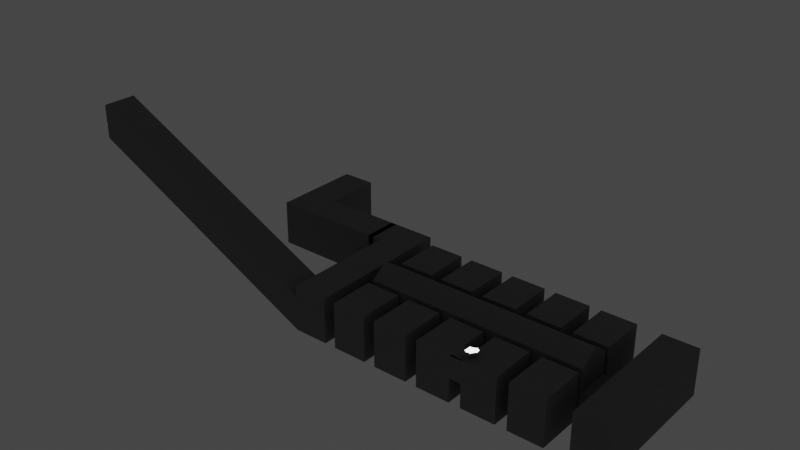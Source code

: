 # Source: prison.blend  (saved by Blender 3.6.11; exported with 4.5.12 LTS)
import bpy
from mathutils import Matrix  # noqa: F401  (used for matrix-valued properties, if any)

bpy.ops.wm.read_factory_settings(use_empty=True)
scene = bpy.context.scene
scene.name = 'Scene'

# ---- collections
col_collection = bpy.data.collections.new('Collection'); scene.collection.children.link(col_collection)
col_visual = bpy.data.collections.new('Visual'); col_collection.children.link(col_visual)
col_collider = bpy.data.collections.new('Collider'); col_collection.children.link(col_collider)
col_nodes = bpy.data.collections.new('Nodes'); scene.collection.children.link(col_nodes)

# ---- materials (node trees are filled in below, after node groups)
mat_material = bpy.data.materials.new('Material')
mat_material.use_backface_culling = True
mat_material.use_transparent_shadow = False
mat_material_002 = bpy.data.materials.new('Material.002')
mat_material_002.use_transparent_shadow = False
mat_material_001 = bpy.data.materials.new('Material.001')
mat_material_001.use_transparent_shadow = False

# ---- material node trees
mat_material.use_nodes = True; mat_material.node_tree.nodes.clear()
_N = mat_material.node_tree.nodes; _L = mat_material.node_tree.links
n0 = _N.new('ShaderNodeBsdfPrincipled'); n0.name = 'Principled BSDF'; n0.location = (10, 300)
n0.distribution = 'GGX'
n0.subsurface_method = 'RANDOM_WALK_SKIN'
n0.inputs[0].default_value = (0.1734, 0.1734, 0.1734, 1.0)
n0.inputs[2].default_value = 1.0
n0.inputs[3].default_value = 1.45
n0.inputs[27].default_value = (0.0, 0.0, 0.0, 1.0)
n0.inputs[28].default_value = 1.0
n1 = _N.new('ShaderNodeOutputMaterial'); n1.name = 'Material Output'; n1.location = (300, 300)
_L.new(n0.outputs[0], n1.inputs[0])
n1.is_active_output = True
mat_material_002.use_nodes = True; mat_material_002.node_tree.nodes.clear()
_N = mat_material_002.node_tree.nodes; _L = mat_material_002.node_tree.links
n0 = _N.new('ShaderNodeBsdfPrincipled'); n0.name = 'Principled BSDF'; n0.location = (10, 300)
n0.distribution = 'GGX'
n0.subsurface_method = 'RANDOM_WALK_SKIN'
n0.inputs[0].default_value = (0.0, 0.0, 0.0, 1.0)
n0.inputs[3].default_value = 1.45
n0.inputs[28].default_value = 3.0
n1 = _N.new('ShaderNodeOutputMaterial'); n1.name = 'Material Output'; n1.location = (300, 300)
_L.new(n0.outputs[0], n1.inputs[0])
n1.is_active_output = True
mat_material_001.use_nodes = True; mat_material_001.node_tree.nodes.clear()
_N = mat_material_001.node_tree.nodes; _L = mat_material_001.node_tree.links
n0 = _N.new('ShaderNodeBsdfPrincipled'); n0.name = 'Principled BSDF'; n0.location = (10, 300)
n0.distribution = 'GGX'
n0.subsurface_method = 'RANDOM_WALK_SKIN'
n0.inputs[0].default_value = (0.3506, 0.3506, 0.3506, 1.0)
n0.inputs[1].default_value = 1.0
n0.inputs[3].default_value = 1.45
n0.inputs[27].default_value = (0.0, 0.0, 0.0, 1.0)
n0.inputs[28].default_value = 1.0
n1 = _N.new('ShaderNodeOutputMaterial'); n1.name = 'Material Output'; n1.location = (300, 300)
_L.new(n0.outputs[0], n1.inputs[0])
n1.is_active_output = True

# ---- world
world_world = bpy.data.worlds.new('World'); scene.world = world_world
world_world.use_nodes = True; world_world.node_tree.nodes.clear()
_N = world_world.node_tree.nodes; _L = world_world.node_tree.links
n0 = _N.new('ShaderNodeOutputWorld'); n0.name = 'World Output'; n0.location = (300, 300)
n1 = _N.new('ShaderNodeBackground'); n1.name = 'Background'; n1.location = (10, 300)
n1.inputs[0].default_value = (0.05088, 0.05088, 0.05088, 1.0)
_L.new(n1.outputs[0], n0.inputs[0])
n0.is_active_output = True
world_world.color = (0.05088, 0.05088, 0.05088)
world_world.use_sun_shadow = False
world_world.sun_shadow_jitter_overblur = 0.0

# ---- lights
light_point = bpy.data.lights.new('Point', 'POINT')
light_point.transmission_factor = 0.0
light_point.shadow_maximum_resolution = 0.006
light_point.use_absolute_resolution = True

# ---- meshes
me_cube = bpy.data.meshes.new('Cube')
me_cube.from_pydata([(-1.0, -1.0, -1.0), (-1.0, -1.0, 3.0), (-5.96e-08, 3.0, -1.0), (-5.96e-08, 3.0, 1.0), (2.0, -1.0, -1.0), (2.0, -1.0, 3.0), (1.0, 3.0, -1.0), (1.0, 3.0, 1.0), (-1.0, 3.0, 3.0), (-1.0, 3.0, -1.0), (2.0, 3.0, -1.0), (2.0, 3.0, 3.0), (-5.96e-08, 3.5, -1.0), (-5.96e-08, 3.5, 1.0), (1.0, 3.5, -1.0), (1.0, 3.5, 1.0), (3.0, -1.0, -1.0), (3.0, -1.0, 3.0), (4.0, 3.0, -1.0), (4.0, 3.0, 1.0), (6.0, 0.5, -1.0), (6.0, 0.5, 1.0), (5.0, 3.0, -1.0), (5.0, 3.0, 1.0), (3.0, 3.0, 3.0), (3.0, 3.0, -1.0), (6.0, 1.5, -1.0), (6.0, 1.5, 1.0), (4.0, 3.5, -1.0), (4.0, 3.5, 1.0), (5.0, 3.5, -1.0), (5.0, 3.5, 1.0), (2.0, -1.0, 2.733), (2.0, -0.4287, 1.061), (2.0, -1.0, 1.071), (2.0, -0.8236, 3.0), (2.0, 0.5509, 3.0), (2.0, 0.6564, 2.741), (3.0, -1.0, 1.093), (3.0, -1.0, 2.811), (3.0, -0.8753, 3.0), (3.0, 0.5229, 3.0), (3.0, 0.6193, 2.764), (3.0, -0.4657, 1.084), (-5.0, -1.0, -1.0), (-5.0, -1.0, 3.0), (-4.0, 3.0, -1.0), (-4.0, 3.0, 1.0), (-2.0, -1.0, -1.0), (-2.0, -1.0, 3.0), (-3.0, 3.0, -1.0), (-3.0, 3.0, 1.0), (-5.0, 3.0, 3.0), (-5.0, 3.0, -1.0), (-2.0, 3.0, -1.0), (-2.0, 3.0, 3.0), (-4.0, 3.5, -1.0), (-4.0, 3.5, 1.0), (-3.0, 3.5, -1.0), (-3.0, 3.5, 1.0), (-9.0, -1.0, -1.0), (-9.0, -1.0, 3.0), (-8.0, 3.0, -1.0), (-8.0, 3.0, 1.0), (-6.0, -1.0, -1.0), (-6.0, -1.0, 3.0), (-7.0, 3.0, -1.0), (-7.0, 3.0, 1.0), (-9.0, 3.0, 3.0), (-9.0, 3.0, -1.0), (-6.0, 3.0, -1.0), (-6.0, 3.0, 3.0), (-8.0, 3.5, -1.0), (-8.0, 3.5, 1.0), (-7.0, 3.5, -1.0), (-7.0, 3.5, 1.0), (7.0, 0.5, -1.0), (7.0, 0.5, 1.0), (8.0, 3.0, -1.0), (8.0, 3.0, 1.0), (10.0, -1.0, -1.0), (10.0, -1.0, 3.0), (9.0, 3.0, -1.0), (9.0, 3.0, 1.0), (7.0, 1.5, 1.0), (7.0, 1.5, -1.0), (10.0, 3.0, -1.0), (10.0, 3.0, 3.0), (8.0, 3.5, -1.0), (8.0, 3.5, 1.0), (9.0, 3.5, -1.0), (9.0, 3.5, 1.0), (-2.0, 11.0, -1.0), (-2.0, 11.0, 3.0), (-3.0, 7.0, -1.0), (-3.0, 7.0, 1.0), (-5.0, 11.0, -1.0), (-5.0, 11.0, 3.0), (-4.0, 7.0, -1.0), (-4.0, 7.0, 1.0), (-2.0, 7.0, 3.0), (-2.0, 7.0, -1.0), (-5.0, 7.0, -1.0), (-5.0, 7.0, 3.0), (-3.0, 6.5, -1.0), (-3.0, 6.5, 1.0), (-4.0, 6.5, -1.0), (-4.0, 6.5, 1.0), (2.0, 11.0, -1.0), (2.0, 11.0, 3.0), (1.0, 7.0, -1.0), (1.0, 7.0, 1.0), (-1.0, 11.0, -1.0), (-1.0, 11.0, 3.0), (0.0, 7.0, -1.0), (0.0, 7.0, 1.0), (2.0, 7.0, 3.0), (2.0, 7.0, -1.0), (-1.0, 7.0, -1.0), (-1.0, 7.0, 3.0), (1.0, 6.5, -1.0), (1.0, 6.5, 1.0), (0.0, 6.5, -1.0), (0.0, 6.5, 1.0), (6.0, 11.0, -1.0), (6.0, 11.0, 3.0), (5.0, 7.0, -1.0), (5.0, 7.0, 1.0), (3.0, 11.0, -1.0), (3.0, 11.0, 3.0), (4.0, 7.0, -1.0), (4.0, 7.0, 1.0), (6.0, 7.0, 3.0), (6.0, 7.0, -1.0), (3.0, 7.0, -1.0), (3.0, 7.0, 3.0), (5.0, 6.5, -1.0), (5.0, 6.5, 1.0), (4.0, 6.5, -1.0), (4.0, 6.5, 1.0), (10.0, 11.0, -1.0), (10.0, 11.0, 3.0), (9.0, 7.0, -1.0), (9.0, 7.0, 1.0), (7.0, 11.0, -1.0), (7.0, 11.0, 3.0), (8.0, 7.0, -1.0), (8.0, 7.0, 1.0), (10.0, 7.0, 3.0), (10.0, 7.0, -1.0), (7.0, 7.0, -1.0), (7.0, 7.0, 3.0), (9.0, 6.5, -1.0), (9.0, 6.5, 1.0), (8.0, 6.5, -1.0), (8.0, 6.5, 1.0), (-6.0, 11.0, -1.0), (-6.0, 11.0, 3.0), (-7.0, 7.0, -1.0), (-7.0, 7.0, 1.0), (-9.0, 11.0, -1.0), (-9.0, 11.0, 3.0), (-8.0, 7.0, -1.0), (-8.0, 7.0, 1.0), (-6.0, 7.0, 3.0), (-6.0, 7.0, -1.0), (-9.0, 7.0, -1.0), (-9.0, 7.0, 3.0), (-7.0, 6.5, -1.0), (-7.0, 6.5, 1.0), (-8.0, 6.5, -1.0), (-8.0, 6.5, 1.0), (6.0, -1.0, -1.0), (6.0, -1.0, 3.0), (6.0, 3.0, 3.0), (6.0, 3.0, -1.0), (7.0, -1.0, -1.0), (7.0, 3.0, 3.0), (7.0, 3.0, -1.0), (7.0, -1.0, 3.0), (2.86, 0.5217, 2.601), (2.877, 0.5264, 2.61), (2.874, 0.5246, 2.607), (2.888, 0.513, 2.59), (3.079, 0.4828, 3.0), (3.106, 0.5093, 3.0), (3.429, 0.3055, 3.0), (2.618, 0.2569, 3.0), (2.474, 0.2681, 3.0), (3.006, 0.4115, 3.0), (3.499, -0.08997, 3.0), (3.134, -0.5953, 3.0), (3.368, -0.1915, 3.0), (3.0, -0.588, 3.0), (2.728, -0.6647, 3.0), (2.674, -0.6062, 3.0), (2.415, -0.4585, 3.0), (2.452, -0.3321, 3.0), (2.894, -0.5822, 3.0), (3.376, 0.3377, 3.542), (3.398, 0.3593, 3.542), (3.66, 0.1943, 3.542), (3.003, 0.1549, 3.542), (2.886, 0.164, 3.542), (3.317, 0.2801, 3.542), (3.716, -0.1259, 3.542), (3.421, -0.5349, 3.542), (3.61, -0.208, 3.542), (3.312, -0.529, 3.542), (3.092, -0.5911, 3.542), (3.048, -0.5438, 3.542), (2.839, -0.4242, 3.542), (2.868, -0.3218, 3.542), (3.227, -0.5244, 3.542)], [], [(0, 9, 8, 1), (37, 36, 11, 10, 4, 34, 33), (5, 35, 32), (34, 4, 0, 1, 5, 32), (9, 0, 4, 10), (39, 17, 5, 32), (2, 3, 8, 9), (3, 7, 11, 8), (7, 6, 10, 11), (6, 7, 15, 14), (7, 3, 13, 15), (3, 2, 12, 13), (14, 12, 2, 6), (43, 38, 16, 25, 24, 41, 42), (17, 39, 40), (26, 20, 76, 85), (173, 172, 16, 38, 39, 17), (25, 16, 172, 175), (35, 5, 17, 40), (18, 19, 24, 25), (19, 23, 174, 24), (23, 22, 175, 174), (22, 23, 31, 30), (23, 19, 29, 31), (19, 18, 28, 29), (30, 28, 18, 22), (35, 40, 39, 32), (37, 42, 41, 36), (181, 42, 37, 180, 182), (37, 33, 43, 42, 181, 183, 180), (34, 38, 43, 33), (38, 34, 32, 39), (198, 193, 17, 5, 1, 8, 11, 36, 41, 184, 189, 187, 188, 197, 196, 195, 194), (41, 24, 174, 173, 17, 193, 191, 192, 190, 186, 185, 184), (53, 52, 45, 44), (55, 49, 45, 52), (54, 48, 49, 55), (45, 49, 48, 44), (53, 44, 48, 54), (46, 47, 52, 53), (47, 51, 55, 52), (51, 50, 54, 55), (50, 51, 59, 58), (51, 47, 57, 59), (47, 46, 56, 57), (58, 56, 46, 50), (69, 68, 61, 60), (71, 65, 61, 68), (70, 64, 65, 71), (61, 65, 64, 60), (69, 60, 64, 70), (62, 63, 68, 69), (63, 67, 71, 68), (67, 66, 70, 71), (66, 67, 75, 74), (67, 63, 73, 75), (63, 62, 72, 73), (74, 72, 62, 66), (26, 85, 84, 27), (87, 81, 179, 177), (86, 80, 81, 87), (179, 81, 80, 176), (178, 176, 80, 86), (78, 79, 177, 178), (79, 83, 87, 177), (83, 82, 86, 87), (82, 83, 91, 90), (83, 79, 89, 91), (79, 78, 88, 89), (90, 88, 78, 82), (101, 100, 93, 92), (103, 97, 93, 100), (102, 96, 97, 103), (93, 97, 96, 92), (101, 92, 96, 102), (94, 95, 100, 101), (95, 99, 103, 100), (99, 98, 102, 103), (98, 99, 107, 106), (99, 95, 105, 107), (95, 94, 104, 105), (106, 104, 94, 98), (117, 116, 109, 108), (119, 113, 109, 116), (118, 112, 113, 119), (109, 113, 112, 108), (117, 108, 112, 118), (110, 111, 116, 117), (111, 115, 119, 116), (115, 114, 118, 119), (114, 115, 123, 122), (115, 111, 121, 123), (111, 110, 120, 121), (122, 120, 110, 114), (133, 132, 125, 124), (135, 129, 125, 132), (134, 128, 129, 135), (125, 129, 128, 124), (133, 124, 128, 134), (126, 127, 132, 133), (127, 131, 135, 132), (131, 130, 134, 135), (130, 131, 139, 138), (131, 127, 137, 139), (127, 126, 136, 137), (138, 136, 126, 130), (149, 148, 141, 140), (151, 145, 141, 148), (150, 144, 145, 151), (141, 145, 144, 140), (149, 140, 144, 150), (142, 143, 148, 149), (143, 147, 151, 148), (147, 146, 150, 151), (146, 147, 155, 154), (147, 143, 153, 155), (143, 142, 152, 153), (154, 152, 142, 146), (165, 164, 157, 156), (167, 161, 157, 164), (160, 161, 167, 166), (157, 161, 160, 156), (158, 159, 164, 165), (159, 163, 167, 164), (163, 162, 166, 167), (162, 163, 171, 170), (163, 159, 169, 171), (159, 158, 168, 169), (170, 168, 158, 162), (156, 160, 166, 165), (21, 20, 172, 173), (26, 27, 174, 175), (27, 21, 173, 174), (84, 85, 178, 177), (77, 84, 177, 179), (76, 77, 179, 176), (27, 84, 77, 21), (21, 77, 76, 20), (192, 191, 206, 207), (191, 193, 208, 206), (185, 186, 201, 200), (195, 196, 211, 210), (190, 192, 207, 205), (184, 185, 200, 199), (193, 198, 213, 208), (186, 190, 205, 201), (189, 184, 199, 204), (196, 197, 212, 211), (197, 188, 203, 212), (194, 195, 210, 209), (188, 187, 202, 203), (198, 194, 209, 213), (187, 189, 204, 202), (207, 206, 208, 213, 209, 210, 211, 212, 203, 202, 204, 199, 200, 201, 205)])
me_cube.polygons.foreach_set('material_index', [0, 0, 0, 0, 0, 0, 0, 0, 0, 0, 0, 0, 0, 0, 0, 0, 0, 0, 0, 0, 0, 0, 0, 0, 0, 0, 0, 0, 0, 0, 0, 0, 0, 0, 0, 0, 0, 0, 0, 0, 0, 0, 0, 0, 0, 0, 0, 0, 0, 0, 0, 0, 0, 0, 0, 0, 0, 0, 0, 0, 0, 0, 0, 0, 0, 0, 0, 0, 0, 0, 0, 0, 0, 0, 0, 0, 0, 0, 0, 0, 0, 0, 0, 0, 0, 0, 0, 0, 0, 0, 0, 0, 0, 0, 0, 0, 0, 0, 0, 0, 0, 0, 0, 0, 0, 0, 0, 0, 0, 0, 0, 0, 0, 0, 0, 0, 0, 0, 0, 0, 0, 0, 0, 0, 0, 0, 0, 0, 0, 0, 0, 0, 0, 0, 0, 0, 0, 0, 0, 0, 0, 0, 0, 0, 0, 0, 0, 0, 0, 0, 0, 0, 0, 1])
_uv = me_cube.uv_layers.new(name='UVMap')
_uv.uv.foreach_set('vector', [-0.9768, 0.05865, 0.02315, 0.05865, 0.02315, 1.059, -0.9768, 1.059, -0.5628, 0.994, -0.5891, 1.059, 0.02315, 1.059, 0.02315, 0.05865, -0.9768, 0.05865, -0.9768, 0.5765, -0.834, 0.574, -0.9768, 1.059, -0.9327, 1.059, -0.9768, 0.992, 0.9859, 0.5765, 0.9859, 0.05865, 0.2359, 0.05865, 0.2359, 1.059, 0.9859, 1.059, 0.9859, 0.992, 0.02956, -0.1575, 0.02956, -1.444, 0.9942, -1.444, 0.9942, -0.1575, 1.236, 1.012, 1.236, 1.059, 0.9859, 1.059, 0.9859, 0.992, 0.4859, 0.05865, 0.4859, 0.5586, 0.2359, 1.059, 0.2359, 0.05865, 0.4859, 0.5586, 0.7359, 0.5586, 0.9859, 1.059, 0.2359, 1.059, 0.7359, 0.5586, 0.7359, 0.05865, 0.9859, 0.05865, 0.9859, 1.059, 0.02315, 0.05865, 0.02315, 0.5586, 0.1482, 0.5586, 0.1482, 0.05865, 0.7359, 0.02315, 0.4859, 0.02315, 0.4859, 0.1482, 0.7359, 0.1482, 0.02315, 0.5586, 0.02315, 0.05865, 0.1482, 0.05865, 0.1482, 0.5586, 0.7359, 0.1482, 0.4859, 0.1482, 0.4859, 0.02315, 0.7359, 0.02315, -0.8433, 0.5795, -0.9768, 0.5819, -0.9768, 0.05865, 0.02315, 0.05865, 0.02315, 1.059, -0.5961, 1.059, -0.572, 0.9996, -0.9768, 1.059, -0.9768, 1.012, -0.9457, 1.059, -0.2268, 0.3086, -0.7268, 0.3086, -0.7268, 0.3086, -0.2268, 0.3086, 1.986, 1.059, 1.986, 0.05865, 1.236, 0.05865, 1.236, 0.5819, 1.236, 1.012, 1.236, 1.059, 1.316, -0.1575, 1.316, -1.444, 2.28, -1.444, 2.28, -0.1575, 0.9859, -0.9327, 0.9859, -0.9768, 1.236, -0.9768, 1.236, -0.9457, 1.486, 0.05865, 1.486, 0.5586, 1.236, 1.059, 1.236, 0.05865, 1.486, 0.5586, 1.736, 0.5586, 1.986, 1.059, 1.236, 1.059, 1.736, 0.5586, 1.736, 0.05865, 1.986, 0.05865, 1.986, 1.059, 0.02315, 0.05865, 0.02315, 0.5586, 0.1482, 0.5586, 0.1482, 0.05865, 1.736, 0.02315, 1.486, 0.02315, 1.486, 0.1482, 1.736, 0.1482, 0.02315, 0.5586, 0.02315, 0.05865, 0.1482, 0.05865, 0.1482, 0.5586, 1.736, 0.1482, 1.486, 0.1482, 1.486, 0.02315, 1.736, 0.02315, 0.9859, 1.059, 1.236, 1.059, 1.236, 1.012, 0.9859, 0.992, 0.9859, 0.994, 1.236, 0.9996, 1.236, 1.059, 0.9859, 1.059, 1.205, 0.9612, 1.236, 0.9996, 0.9859, 0.994, 1.201, 0.959, 1.204, 0.9604, 0.9859, 0.994, 0.9859, 0.574, 1.236, 0.5795, 1.236, 0.9996, 1.205, 0.9612, 1.208, 0.9562, 1.201, 0.959, 0.9859, -0.9768, 1.236, -0.9768, 1.236, -0.8433, 0.9859, -0.834, 1.236, 0.5819, 0.9859, 0.5765, 0.9859, 0.992, 1.236, 1.012, 1.21, -0.8724, 1.236, -0.8738, 1.236, -0.9768, 0.9859, -0.9768, 0.2359, -0.9768, 0.2359, 0.02315, 0.9859, 0.02315, 0.9859, -0.5891, 1.236, -0.5961, 1.256, -0.6062, 1.237, -0.624, 1.14, -0.6626, 1.104, -0.6598, 1.099, -0.8099, 1.09, -0.8415, 1.155, -0.8784, 1.168, -0.893, 1.236, -0.5961, 1.236, 0.02315, 1.986, 0.02315, 1.986, -0.9768, 1.236, -0.9768, 1.236, -0.8738, 1.27, -0.8757, 1.328, -0.7747, 1.361, -0.7493, 1.343, -0.6505, 1.263, -0.5995, 1.256, -0.6062, 0.02315, 0.05865, 0.02315, 1.059, -0.9768, 1.059, -0.9768, 0.05865, -0.01406, 0.02315, -0.01406, -0.9768, -0.7641, -0.9768, -0.7641, 0.02315, 0.02315, 0.05865, -0.9768, 0.05865, -0.9768, 1.059, 0.02315, 1.059, -0.7641, 1.059, -0.01406, 1.059, -0.01406, 0.05865, -0.7641, 0.05865, -1.257, -0.1575, -1.257, -1.444, -0.292, -1.444, -0.292, -0.1575, -0.5141, 0.05865, -0.5141, 0.5586, -0.7641, 1.059, -0.7641, 0.05865, -0.5141, 0.5586, -0.2641, 0.5586, -0.01406, 1.059, -0.7641, 1.059, -0.2641, 0.5586, -0.2641, 0.05865, -0.01406, 0.05865, -0.01406, 1.059, 0.02315, 0.05865, 0.02315, 0.5586, 0.1482, 0.5586, 0.1482, 0.05865, -0.2641, 0.02315, -0.5141, 0.02315, -0.5141, 0.1482, -0.2641, 0.1482, 0.02315, 0.5586, 0.02315, 0.05865, 0.1482, 0.05865, 0.1482, 0.5586, -0.2641, 0.1482, -0.5141, 0.1482, -0.5141, 0.02315, -0.2641, 0.02315, 0.02315, 0.05865, 0.02315, 1.059, -0.9768, 1.059, -0.9768, 0.05865, -1.014, 0.02315, -1.014, -0.9768, -1.764, -0.9768, -1.764, 0.02315, 0.02315, 0.05865, -0.9768, 0.05865, -0.9768, 1.059, 0.02315, 1.059, -1.764, 1.059, -1.014, 1.059, -1.014, 0.05865, -1.764, 0.05865, -2.543, -0.1575, -2.543, -1.444, -1.578, -1.444, -1.578, -0.1575, -1.514, 0.05865, -1.514, 0.5586, -1.764, 1.059, -1.764, 0.05865, -1.514, 0.5586, -1.264, 0.5586, -1.014, 1.059, -1.764, 1.059, -1.264, 0.5586, -1.264, 0.05865, -1.014, 0.05865, -1.014, 1.059, 0.02315, 0.05865, 0.02315, 0.5586, 0.1482, 0.5586, 0.1482, 0.05865, -1.264, 0.02315, -1.514, 0.02315, -1.514, 0.1482, -1.264, 0.1482, 0.02315, 0.5586, 0.02315, 0.05865, 0.1482, 0.05865, 0.1482, 0.5586, -1.264, 0.1482, -1.514, 0.1482, -1.514, 0.02315, -1.264, 0.02315, -0.2268, 0.3086, -0.2268, 0.3086, -0.2268, 0.8086, -0.2268, 0.8086, 2.986, 0.02315, 2.986, -0.9768, 2.236, -0.9768, 2.236, 0.02315, 0.02315, 0.05865, -0.9768, 0.05865, -0.9768, 1.059, 0.02315, 1.059, 2.236, 1.059, 2.986, 1.059, 2.986, 0.05865, 2.236, 0.05865, 2.602, -0.1575, 2.602, -1.444, 3.567, -1.444, 3.567, -0.1575, 2.486, 0.05865, 2.486, 0.5586, 2.236, 1.059, 2.236, 0.05865, 2.486, 0.5586, 2.736, 0.5586, 2.986, 1.059, 2.236, 1.059, 2.736, 0.5586, 2.736, 0.05865, 2.986, 0.05865, 2.986, 1.059, 0.02315, 0.05865, 0.02315, 0.5586, 0.1482, 0.5586, 0.1482, 0.05865, 2.736, 0.02315, 2.486, 0.02315, 2.486, 0.1482, 2.736, 0.1482, 0.02315, 0.5586, 0.02315, 0.05865, 0.1482, 0.05865, 0.1482, 0.5586, 2.736, 0.1482, 2.486, 0.1482, 2.486, 0.02315, 2.736, 0.02315, 1.023, 0.05865, 1.023, 1.059, 2.023, 1.059, 2.023, 0.05865, -0.7641, 1.023, -0.7641, 2.023, -0.01406, 2.023, -0.01406, 1.023, 1.023, 0.05865, 2.023, 0.05865, 2.023, 1.059, 1.023, 1.059, -0.01406, 1.059, -0.7641, 1.059, -0.7641, 0.05865, -0.01406, 0.05865, -0.292, 1.129, -0.292, 2.415, -1.257, 2.415, -1.257, 1.129, -0.2641, 0.05865, -0.2641, 0.5586, -0.01406, 1.059, -0.01406, 0.05865, -0.2641, 0.5586, -0.5141, 0.5586, -0.7641, 1.059, -0.01406, 1.059, -0.5141, 0.5586, -0.5141, 0.05865, -0.7641, 0.05865, -0.7641, 1.059, 1.023, 0.05865, 1.023, 0.5586, 0.8982, 0.5586, 0.8982, 0.05865, -0.5141, 1.023, -0.2641, 1.023, -0.2641, 0.8982, -0.5141, 0.8982, 1.023, 0.5586, 1.023, 0.05865, 0.8982, 0.05865, 0.8982, 0.5586, -0.5141, 0.8982, -0.2641, 0.8982, -0.2641, 1.023, -0.5141, 1.023, 1.023, 0.05865, 1.023, 1.059, 2.023, 1.059, 2.023, 0.05865, 0.2359, 1.023, 0.2359, 2.023, 0.9859, 2.023, 0.9859, 1.023, 1.023, 0.05865, 2.023, 0.05865, 2.023, 1.059, 1.023, 1.059, 0.9859, 1.059, 0.2359, 1.059, 0.2359, 0.05865, 0.9859, 0.05865, 0.9942, 1.129, 0.9942, 2.415, 0.02956, 2.415, 0.02956, 1.129, 0.7359, 0.05865, 0.7359, 0.5586, 0.9859, 1.059, 0.9859, 0.05865, 0.7359, 0.5586, 0.4859, 0.5586, 0.2359, 1.059, 0.9859, 1.059, 0.4859, 0.5586, 0.4859, 0.05865, 0.2359, 0.05865, 0.2359, 1.059, 1.023, 0.05865, 1.023, 0.5586, 0.8982, 0.5586, 0.8982, 0.05865, 0.4859, 1.023, 0.7359, 1.023, 0.7359, 0.8982, 0.4859, 0.8982, 1.023, 0.5586, 1.023, 0.05865, 0.8982, 0.05865, 0.8982, 0.5586, 0.4859, 0.8982, 0.7359, 0.8982, 0.7359, 1.023, 0.4859, 1.023, 1.023, 0.05865, 1.023, 1.059, 2.023, 1.059, 2.023, 0.05865, 1.236, 1.023, 1.236, 2.023, 1.986, 2.023, 1.986, 1.023, 1.023, 0.05865, 2.023, 0.05865, 2.023, 1.059, 1.023, 1.059, 1.986, 1.059, 1.236, 1.059, 1.236, 0.05865, 1.986, 0.05865, 2.28, 1.129, 2.28, 2.415, 1.316, 2.415, 1.316, 1.129, 1.736, 0.05865, 1.736, 0.5586, 1.986, 1.059, 1.986, 0.05865, 1.736, 0.5586, 1.486, 0.5586, 1.236, 1.059, 1.986, 1.059, 1.486, 0.5586, 1.486, 0.05865, 1.236, 0.05865, 1.236, 1.059, 1.023, 0.05865, 1.023, 0.5586, 0.8982, 0.5586, 0.8982, 0.05865, 1.486, 1.023, 1.736, 1.023, 1.736, 0.8982, 1.486, 0.8982, 1.023, 0.5586, 1.023, 0.05865, 0.8982, 0.05865, 0.8982, 0.5586, 1.486, 0.8982, 1.736, 0.8982, 1.736, 1.023, 1.486, 1.023, 1.023, 0.05865, 1.023, 1.059, 2.023, 1.059, 2.023, 0.05865, 2.236, 1.023, 2.236, 2.023, 2.986, 2.023, 2.986, 1.023, 1.023, 0.05865, 2.023, 0.05865, 2.023, 1.059, 1.023, 1.059, 2.986, 1.059, 2.236, 1.059, 2.236, 0.05865, 2.986, 0.05865, 3.567, 1.129, 3.567, 2.415, 2.602, 2.415, 2.602, 1.129, 2.736, 0.05865, 2.736, 0.5586, 2.986, 1.059, 2.986, 0.05865, 2.736, 0.5586, 2.486, 0.5586, 2.236, 1.059, 2.986, 1.059, 2.486, 0.5586, 2.486, 0.05865, 2.236, 0.05865, 2.236, 1.059, 1.023, 0.05865, 1.023, 0.5586, 0.8982, 0.5586, 0.8982, 0.05865, 2.486, 1.023, 2.736, 1.023, 2.736, 0.8982, 2.486, 0.8982, 1.023, 0.5586, 1.023, 0.05865, 0.8982, 0.05865, 0.8982, 0.5586, 2.486, 0.8982, 2.736, 0.8982, 2.736, 1.023, 2.486, 1.023, 1.023, 0.05865, 1.023, 1.059, 2.023, 1.059, 2.023, 0.05865, -1.764, 1.023, -1.764, 2.023, -1.014, 2.023, -1.014, 1.023, 2.023, 0.05865, 2.023, 1.059, 1.023, 1.059, 1.023, 0.05865, -1.014, 1.059, -1.764, 1.059, -2.543, 2.415, -1.014, 0.05865, -1.264, 0.05865, -1.264, 0.5586, -1.014, 1.059, -1.014, 0.05865, -1.264, 0.5586, -1.514, 0.5586, -1.764, 1.059, -1.014, 1.059, -1.514, 0.5586, -1.514, 0.05865, -1.764, 0.05865, -1.764, 1.059, 1.023, 0.05865, 1.023, 0.5586, 0.8982, 0.5586, 0.8982, 0.05865, -1.514, 1.023, -1.264, 1.023, -1.264, 0.8982, -1.514, 0.8982, 1.023, 0.5586, 1.023, 0.05865, 0.8982, 0.05865, 0.8982, 0.5586, -1.514, 0.8982, -1.264, 0.8982, -1.264, 1.023, -1.514, 1.023, -1.014, 0.05865, -2.543, 2.415, -2.543, 1.129, -1.578, 1.129, -0.7268, 0.8086, -0.7268, 0.3086, -0.9768, 0.05865, -0.9768, 1.059, -0.2268, 0.3086, -0.2268, 0.8086, 0.02315, 1.059, 0.02315, 0.05865, -0.2268, 0.8086, -0.7268, 0.8086, -0.9768, 1.059, 0.02315, 1.059, -0.2268, 0.8086, -0.2268, 0.3086, 0.02315, 0.05865, 0.02315, 1.059, -0.7268, 0.8086, -0.2268, 0.8086, 0.02315, 1.059, -0.9768, 1.059, -0.7268, 0.3086, -0.7268, 0.8086, -0.9768, 1.059, -0.9768, 0.05865, -0.2268, 0.8086, -0.2268, 0.8086, -0.7268, 0.8086, -0.7268, 0.8086, -0.7268, 0.8086, -0.7268, 0.8086, -0.7268, 0.3086, -0.7268, 0.3086, 1.328, -0.7747, 1.27, -0.8757, 1.27, -0.8757, 1.328, -0.7747, 1.27, -0.8757, 1.236, -0.8738, 1.236, -0.8738, 1.27, -0.8757, 1.263, -0.5995, 1.343, -0.6505, 1.343, -0.6505, 1.263, -0.5995, 1.155, -0.8784, 1.09, -0.8415, 1.09, -0.8415, 1.155, -0.8784, 1.361, -0.7493, 1.328, -0.7747, 1.328, -0.7747, 1.361, -0.7493, 1.256, -0.6062, 1.263, -0.5995, 1.263, -0.5995, 1.256, -0.6062, 1.236, -0.8738, 1.21, -0.8724, 1.21, -0.8724, 1.236, -0.8738, 1.343, -0.6505, 1.361, -0.7493, 1.361, -0.7493, 1.343, -0.6505, 1.237, -0.624, 1.256, -0.6062, 1.256, -0.6062, 1.237, -0.624, 1.09, -0.8415, 1.099, -0.8099, 1.099, -0.8099, 1.09, -0.8415, 1.099, -0.8099, 1.104, -0.6598, 1.104, -0.6598, 1.099, -0.8099, 1.168, -0.893, 1.155, -0.8784, 1.155, -0.8784, 1.168, -0.893, 1.104, -0.6598, 1.14, -0.6626, 1.14, -0.6626, 1.104, -0.6598, 1.21, -0.8724, 1.168, -0.893, 1.168, -0.893, 1.21, -0.8724, 1.14, -0.6626, 1.237, -0.624, 1.237, -0.624, 1.14, -0.6626, 1.328, -0.7747, 1.27, -0.8757, 1.236, -0.8738, 1.21, -0.8724, 1.168, -0.893, 1.155, -0.8784, 1.09, -0.8415, 1.099, -0.8099, 1.104, -0.6598, 1.14, -0.6626, 1.237, -0.624, 1.256, -0.6062, 1.263, -0.5995, 1.343, -0.6505, 1.361, -0.7493])
me_cube.materials.append(mat_material)
me_cube.materials.append(mat_material_002)
me_cube.update()
me_plane_001 = bpy.data.meshes.new('Plane.001')
me_plane_001.from_pydata([(-8.0, 4.5, 0.0), (11.0, 4.5, 0.0), (-8.0, 7.5, 0.0), (11.0, 7.5, 0.0), (-7.0, 4.5, 0.0), (-6.0, 4.5, 0.0), (-3.0, 4.5, 0.0), (-2.0, 4.5, 0.0), (1.0, 4.5, 0.0), (2.0, 4.5, 0.0), (5.0, 4.5, 0.0), (6.0, 4.5, 0.0), (9.0, 4.5, 0.0), (10.0, 4.5, 0.0), (10.0, 7.5, 0.0), (9.0, 7.5, 0.0), (6.0, 7.5, 0.0), (5.0, 7.5, 0.0), (2.0, 7.5, 0.0), (1.0, 7.5, 0.0), (-2.0, 7.5, 0.0), (-3.0, 7.5, 0.0), (-6.0, 7.5, 0.0), (-7.0, 7.5, 0.0), (-8.0, 4.5, 2.75), (11.0, 4.5, 2.0), (11.0, 7.5, 2.0), (-7.0, 4.5, 2.0), (-6.0, 4.5, 2.0), (-3.0, 4.5, 2.0), (-2.0, 4.5, 2.0), (1.0, 4.5, 2.0), (2.0, 4.5, 2.0), (5.0, 4.5, 2.0), (6.0, 4.5, 2.0), (9.0, 4.5, 2.0), (10.0, 4.5, 2.0), (10.0, 7.5, 2.0), (9.0, 7.5, 2.0), (6.0, 7.5, 2.0), (5.0, 7.5, 2.0), (2.0, 7.5, 2.0), (1.0, 7.5, 2.0), (-2.0, 7.5, 2.0), (-3.0, 7.5, 2.0), (-6.0, 7.5, 2.0), (-7.0, 7.5, 2.0), (-8.0, 4.5, 4.0), (11.0, 4.5, 4.0), (-7.0, 4.5, 4.0), (-6.0, 4.5, 4.0), (-3.0, 4.5, 4.0), (-2.0, 4.5, 4.0), (1.0, 4.5, 4.0), (2.0, 4.5, 4.0), (5.0, 4.5, 4.0), (6.0, 4.5, 4.0), (9.0, 4.5, 4.0), (10.0, 4.5, 4.0), (-8.0, 7.5, 4.0), (11.0, 7.5, 4.0), (10.0, 7.5, 4.0), (9.0, 7.5, 4.0), (6.0, 7.5, 4.0), (5.0, 7.5, 4.0), (2.0, 7.5, 4.0), (1.0, 7.5, 4.0), (-2.0, 7.5, 4.0), (-3.0, 7.5, 4.0), (-6.0, 7.5, 4.0), (-7.0, 7.5, 4.0), (-8.0, 6.0, 5.0), (11.0, 6.0, 5.0), (10.0, 6.0, 5.0), (9.0, 6.0, 5.0), (6.0, 6.0, 5.0), (5.0, 6.0, 5.0), (2.0, 6.0, 5.0), (1.0, 6.0, 5.0), (-2.0, 6.0, 5.0), (-3.0, 6.0, 5.0), (-6.0, 6.0, 5.0), (-7.0, 6.0, 5.0), (-7.75, 4.5, 2.75), (-7.75, 7.5, 2.75), (-7.75, 4.5, 2.5), (-7.75, 7.5, 2.5), (-8.25, 4.5, 2.5), (-8.25, 7.5, 2.5), (12.0, 4.5, 0.0), (12.0, 7.5, 0.0), (12.0, 4.5, 2.0), (12.0, 7.5, 2.0), (-9.0, 4.5, 0.0), (-9.0, 7.5, 0.0), (12.0, 7.0, 0.0), (12.0, 7.0, 2.0), (12.0, 5.0, 0.0), (12.0, 5.0, 2.0), (-8.0, 7.5, 2.75), (-9.0, 4.5, 2.5), (-9.0, 7.5, 2.5), (-8.25, 4.5, 2.5), (-8.25, 7.5, 2.5), (13.0, 7.0, 0.0), (13.0, 7.0, 2.0), (13.0, 5.0, 0.0), (13.0, 5.0, 2.0), (16.0, 7.0, 0.0), (16.0, 7.0, 2.0), (16.0, 5.0, 0.0), (16.0, 5.0, 2.0), (13.0, 12.0, 0.0), (13.0, 12.0, 2.0), (16.0, 12.0, 0.0), (16.0, 12.0, 2.0), (13.0, 0.0, 0.0), (13.0, 0.0, 2.0), (16.0, 0.0, 0.0), (16.0, 0.0, 2.0), (13.0, 5.0, 4.0), (13.0, 7.0, 4.0), (16.0, 5.0, 4.0), (16.0, 7.0, 4.0), (16.0, 12.0, 4.0), (13.0, 12.0, 4.0), (13.0, 0.0, 4.0), (16.0, 0.0, 4.0), (-12.0, 4.5, 0.0), (-12.0, 7.5, 0.0), (-12.0, 4.5, 2.0), (-12.0, 7.5, 2.0), (-9.0, 4.5, 4.0), (-9.0, 7.5, 4.0), (-12.0, 4.5, 4.0), (-12.0, 7.5, 4.0), (-9.0, 13.0, 2.0), (-9.0, 13.0, 0.0), (-12.0, 13.0, 2.0), (-12.0, 13.0, 0.0), (-9.0, 13.0, 4.0), (-12.0, 13.0, 4.0), (-9.0, 0.0, 0.0), (-9.0, 0.0, 2.0), (-12.0, 0.0, 0.0), (-12.0, 0.0, 3.0), (-12.0, 0.0, 4.0), (-9.0, 0.0, 4.0), (-9.0, 10.0, 2.0), (-9.0, 10.0, 0.0), (-12.0, 10.0, 2.0), (-12.0, 10.0, 4.0), (-9.0, 10.0, 4.0), (-12.0, 10.0, 0.0), (-20.0, 13.0, 2.0), (-20.0, 13.0, 0.0), (-20.0, 13.0, 4.0), (-20.0, 10.0, 2.0), (-20.0, 10.0, 4.0), (-20.0, 10.0, 0.0), (-23.0, 13.0, 2.0), (-23.0, 13.0, 0.0), (-23.0, 13.0, 4.0), (-23.0, 10.0, 2.0), (-23.0, 10.0, 4.0), (-23.0, 10.0, 0.0), (-20.0, 18.0, 2.0), (-20.0, 18.0, 0.0), (-20.0, 18.0, 4.0), (-23.0, 18.0, 2.0), (-23.0, 18.0, 0.0), (-23.0, 18.0, 4.0), (-13.25, 10.0, 2.0), (-13.25, 10.0, 4.0), (-13.25, 13.0, 2.0), (-13.25, 13.0, 4.0), (-12.75, 10.0, 2.0), (-12.75, 10.0, 4.0), (-12.75, 13.0, 2.0), (-12.75, 13.0, 4.0), (-9.0, 3.0, 4.0), (-12.0, 3.0, 4.0), (-9.0, 3.0, 0.0), (-9.0, 3.0, 2.0), (-12.0, 3.0, 3.0), (-12.0, 3.0, 0.0), (-34.0, 2.384e-07, 10.5), (-34.0, 2.384e-07, 13.5), (-34.0, 3.0, 10.5), (-34.0, 3.0, 13.5)], [], [(13, 1, 3, 14), (0, 4, 23, 2), (4, 5, 22, 23), (5, 6, 21, 22), (6, 7, 20, 21), (7, 8, 19, 20), (8, 9, 18, 19), (9, 10, 17, 18), (10, 11, 16, 17), (11, 12, 15, 16), (12, 13, 14, 15), (22, 21, 44, 45), (12, 11, 34, 35), (16, 15, 38, 39), (6, 5, 28, 29), (20, 19, 42, 43), (2, 23, 46, 99), (10, 9, 32, 33), (14, 3, 26, 37), (4, 0, 24, 27), (18, 17, 40, 41), (1, 13, 36, 25), (8, 7, 30, 31), (29, 51, 52, 30), (33, 32, 54, 55), (35, 57, 58, 36), (27, 24, 47, 49), (27, 49, 50, 28), (35, 34, 56, 57), (29, 28, 50, 51), (33, 55, 56, 34), (25, 36, 58, 48), (31, 53, 54, 32), (31, 30, 52, 53), (39, 63, 64, 40), (43, 42, 66, 67), (45, 69, 70, 46), (37, 26, 60, 61), (37, 61, 62, 38), (45, 44, 68, 69), (99, 46, 70, 59), (39, 38, 62, 63), (43, 67, 68, 44), (41, 65, 66, 42), (41, 40, 64, 65), (63, 62, 74, 75), (63, 75, 76, 64), (69, 81, 82, 70), (65, 64, 76, 77), (61, 73, 74, 62), (59, 70, 82, 71), (67, 79, 80, 68), (67, 66, 78, 79), (61, 60, 72, 73), (65, 77, 78, 66), (69, 68, 80, 81), (58, 73, 72, 48), (57, 74, 73, 58), (56, 75, 74, 57), (55, 76, 75, 56), (54, 77, 76, 55), (53, 78, 77, 54), (52, 79, 78, 53), (51, 80, 79, 52), (50, 81, 80, 51), (49, 82, 81, 50), (47, 71, 82, 49), (24, 99, 59, 71, 47), (48, 72, 60, 26, 25), (99, 24, 83, 84), (84, 83, 85, 86), (86, 85, 87, 88), (1, 25, 91, 89), (25, 98, 91), (26, 3, 90, 92), (3, 95, 90), (0, 2, 94, 93), (90, 95, 96, 92), (95, 3, 1, 97), (96, 26, 92), (91, 98, 97, 89), (97, 1, 89), (98, 25, 26, 96), (94, 2, 99, 101), (0, 93, 100, 24), (88, 87, 102, 103), (103, 102, 100, 101), (98, 96, 105, 107), (95, 97, 106, 104), (97, 98, 107, 106), (96, 95, 104, 105), (108, 109, 115, 114), (104, 106, 110, 108), (117, 107, 120, 126), (115, 109, 123, 124), (108, 110, 111, 109), (113, 112, 114, 115), (105, 104, 112, 113), (109, 111, 122, 123), (104, 108, 114, 112), (116, 117, 119, 118), (111, 110, 118, 119), (106, 107, 117, 116), (110, 106, 116, 118), (120, 122, 127, 126), (120, 121, 123, 122), (123, 121, 125, 124), (119, 117, 126, 127), (105, 113, 125, 121), (107, 105, 121, 120), (113, 115, 124, 125), (111, 119, 127, 122), (183, 182, 142, 143), (153, 139, 155, 159), (149, 148, 136, 137), (93, 94, 129, 128), (129, 131, 130, 128), (133, 132, 134, 135), (101, 100, 132, 133), (181, 180, 147, 146), (130, 131, 135, 134), (137, 136, 138, 139), (138, 136, 140, 141), (152, 151, 141, 140), (153, 149, 137, 139), (148, 152, 140, 136), (151, 150, 157, 158), (143, 142, 144, 145), (143, 145, 146, 147), (184, 181, 146, 145), (182, 185, 144, 142), (184, 145, 187, 189), (180, 183, 143, 147), (131, 129, 153, 150), (101, 133, 152, 148), (129, 94, 149, 153), (133, 135, 151, 152), (94, 101, 148, 149), (135, 131, 150, 151), (159, 155, 161, 165), (158, 157, 163, 164), (141, 151, 158, 156), (139, 138, 154, 155), (150, 153, 159, 157), (138, 141, 156, 154), (164, 163, 160, 162), (163, 165, 161, 160), (155, 154, 166, 167), (157, 159, 165, 163), (156, 158, 164, 162), (162, 160, 169, 171), (167, 166, 169, 170), (166, 168, 171, 169), (161, 155, 167, 170), (156, 162, 171, 168), (154, 156, 168, 166), (160, 161, 170, 169), (172, 173, 175, 174), (174, 175, 179, 178), (178, 179, 177, 176), (176, 177, 173, 172), (174, 178, 176, 172), (179, 175, 173, 177), (132, 100, 183, 180), (128, 130, 184, 185), (93, 128, 185, 182), (130, 134, 181, 184), (134, 132, 180, 181), (100, 93, 182, 183), (188, 189, 187, 186), (185, 184, 189, 188), (144, 185, 188, 186), (145, 144, 186, 187)])
me_plane_001.polygons.foreach_set('material_index', [0, 0, 0, 0, 0, 0, 0, 0, 0, 0, 0, 0, 0, 0, 0, 0, 0, 0, 0, 0, 0, 0, 0, 0, 0, 0, 0, 0, 0, 0, 0, 0, 0, 0, 0, 0, 0, 0, 0, 0, 0, 0, 0, 0, 0, 0, 0, 0, 0, 0, 0, 0, 0, 0, 0, 0, 0, 0, 0, 0, 0, 0, 0, 0, 0, 0, 0, 0, 0, 0, 0, 0, 0, 0, 0, 0, 0, 0, 0, 0, 0, 0, 0, 0, 0, 0, 0, 0, 0, 0, 0, 0, 0, 0, 0, 0, 0, 0, 0, 0, 0, 0, 0, 0, 0, 0, 0, 0, 0, 0, 0, 0, 0, 0, 0, 0, 0, 0, 0, 0, 0, 0, 0, 0, 0, 0, 0, 0, 0, 0, 0, 0, 0, 0, 0, 0, 0, 0, 0, 0, 0, 0, 0, 0, 0, 0, 0, 0, 0, 0, 0, 0, 0, 0, 0, 0, 0, 0, 0, 0, 0, 0, 0, 0, 0, 0, 0, 0, 0, 1, 0, 0, 0])
_uv = me_plane_001.uv_layers.new(name='UVMap')
_uv.uv.foreach_set('vector', [2.557, 0.125, 2.807, 0.125, 2.807, 0.875, 2.557, 0.875, -1.943, 0.125, -1.693, 0.125, -1.693, 0.875, -1.943, 0.875, -1.693, 0.125, -1.443, 0.125, -1.443, 0.875, -1.693, 0.875, -1.443, 0.125, -0.693, 0.125, -0.693, 0.875, -1.443, 0.875, -0.693, 0.125, -0.443, 0.125, -0.443, 0.875, -0.693, 0.875, -0.443, 0.125, 0.307, 0.125, 0.307, 0.875, -0.443, 0.875, 0.307, 0.125, 0.557, 0.125, 0.557, 0.875, 0.307, 0.875, 0.557, 0.125, 1.307, 0.125, 1.307, 0.875, 0.557, 0.875, 1.307, 0.125, 1.557, 0.125, 1.557, 0.875, 1.307, 0.875, 1.557, 0.125, 2.307, 0.125, 2.307, 0.875, 1.557, 0.875, 2.307, 0.125, 2.557, 0.125, 2.557, 0.875, 2.307, 0.875, -1.443, -0.09382, -0.693, -0.09382, -0.693, 0.4062, -1.443, 0.4062, 2.307, -0.09382, 1.557, -0.09382, 1.557, 0.4062, 2.307, 0.4062, 1.557, -0.09382, 2.307, -0.09382, 2.307, 0.4062, 1.557, 0.4062, -0.693, -0.09382, -1.443, -0.09382, -1.443, 0.4062, -0.693, 0.4062, -0.443, -0.09382, 0.307, -0.09382, 0.307, 0.4062, -0.443, 0.4062, -1.943, -0.09382, -1.693, -0.09382, -1.693, 0.4062, -1.943, 0.4687, 1.307, -0.09382, 0.557, -0.09382, 0.557, 0.4062, 1.307, 0.4062, 2.557, -0.09382, 2.807, -0.09382, 2.807, 0.4062, 2.557, 0.4062, -1.693, -0.09382, -1.943, -0.09382, -1.943, 0.4687, -1.693, 0.4062, 0.557, -0.09382, 1.307, -0.09382, 1.307, 0.4062, 0.557, 0.4062, 2.807, -0.09382, 2.557, -0.09382, 2.557, 0.4062, 2.807, 0.4062, 0.307, -0.09382, -0.443, -0.09382, -0.443, 0.4062, 0.307, 0.4062, -0.693, 0.4062, -0.693, 0.9062, -0.443, 0.9062, -0.443, 0.4062, 1.307, 0.4062, 0.557, 0.4062, 0.557, 0.9062, 1.307, 0.9062, 2.307, 0.4062, 2.307, 0.9062, 2.557, 0.9062, 2.557, 0.4062, -1.693, 0.4062, -1.943, 0.4687, -1.943, 0.9062, -1.693, 0.9062, -1.693, 0.4062, -1.693, 0.9062, -1.443, 0.9062, -1.443, 0.4062, 2.307, 0.4062, 1.557, 0.4062, 1.557, 0.9062, 2.307, 0.9062, -0.693, 0.4062, -1.443, 0.4062, -1.443, 0.9062, -0.693, 0.9062, 1.307, 0.4062, 1.307, 0.9062, 1.557, 0.9062, 1.557, 0.4062, 2.807, 0.4062, 2.557, 0.4062, 2.557, 0.9062, 2.807, 0.9062, 0.307, 0.4062, 0.307, 0.9062, 0.557, 0.9062, 0.557, 0.4062, 0.307, 0.4062, -0.443, 0.4062, -0.443, 0.9062, 0.307, 0.9062, 1.557, 0.4062, 1.557, 0.9062, 1.307, 0.9062, 1.307, 0.4062, -0.443, 0.4062, 0.307, 0.4062, 0.307, 0.9062, -0.443, 0.9062, -1.443, 0.4062, -1.443, 0.9062, -1.693, 0.9062, -1.693, 0.4062, 2.557, 0.4062, 2.807, 0.4062, 2.807, 0.9062, 2.557, 0.9062, 2.557, 0.4062, 2.557, 0.9062, 2.307, 0.9062, 2.307, 0.4062, -1.443, 0.4062, -0.693, 0.4062, -0.693, 0.9062, -1.443, 0.9062, -1.943, 0.4687, -1.693, 0.4062, -1.693, 0.9062, -1.943, 0.9062, 1.557, 0.4062, 2.307, 0.4062, 2.307, 0.9062, 1.557, 0.9062, -0.443, 0.4062, -0.443, 0.9062, -0.693, 0.9062, -0.693, 0.4062, 0.557, 0.4062, 0.557, 0.9062, 0.307, 0.9062, 0.307, 0.4062, 0.557, 0.4062, 1.307, 0.4062, 1.307, 0.9062, 0.557, 0.9062, 1.557, 0.875, 2.307, 0.875, 2.307, 0.5, 1.557, 0.5, 1.557, 0.875, 1.557, 0.5, 1.307, 0.5, 1.307, 0.875, -1.443, 0.875, -1.443, 0.5, -1.693, 0.5, -1.693, 0.875, 0.557, 0.875, 1.307, 0.875, 1.307, 0.5, 0.557, 0.5, 2.557, 0.875, 2.557, 0.5, 2.307, 0.5, 2.307, 0.875, -1.943, 0.875, -1.693, 0.875, -1.693, 0.5, -1.943, 0.5, -0.443, 0.875, -0.443, 0.5, -0.693, 0.5, -0.693, 0.875, -0.443, 0.875, 0.307, 0.875, 0.307, 0.5, -0.443, 0.5, 2.557, 0.875, 2.807, 0.875, 2.807, 0.5, 2.557, 0.5, 0.557, 0.875, 0.557, 0.5, 0.307, 0.5, 0.307, 0.875, -1.443, 0.875, -0.693, 0.875, -0.693, 0.5, -1.443, 0.5, 2.557, 0.125, 2.557, 0.5, 2.807, 0.5, 2.807, 0.125, 2.307, 0.125, 2.307, 0.5, 2.557, 0.5, 2.557, 0.125, 1.557, 0.125, 1.557, 0.5, 2.307, 0.5, 2.307, 0.125, 1.307, 0.125, 1.307, 0.5, 1.557, 0.5, 1.557, 0.125, 0.557, 0.125, 0.557, 0.5, 1.307, 0.5, 1.307, 0.125, 0.307, 0.125, 0.307, 0.5, 0.557, 0.5, 0.557, 0.125, -0.443, 0.125, -0.443, 0.5, 0.307, 0.5, 0.307, 0.125, -0.693, 0.125, -0.693, 0.5, -0.443, 0.5, -0.443, 0.125, -1.443, 0.125, -1.443, 0.5, -0.693, 0.5, -0.693, 0.125, -1.693, 0.125, -1.693, 0.5, -1.443, 0.5, -1.443, 0.125, -1.943, 0.125, -1.943, 0.5, -1.693, 0.5, -1.693, 0.125, 0.125, 0.4687, 0.875, 0.4687, 0.875, 0.9062, 0.5, 1.156, 0.125, 0.9062, 0.125, 0.9062, 0.5, 1.156, 0.875, 0.9062, 0.875, 0.4062, 0.125, 0.4062, -1.943, 0.875, -1.943, 0.125, -1.881, 0.125, -1.881, 0.875, 0.875, 0.4687, 0.125, 0.4687, 0.125, 0.4062, 0.875, 0.4062, -1.881, 0.875, -1.881, 0.125, -2.006, 0.125, -2.006, 0.875, 2.807, -0.09382, 2.807, 0.4062, 3.057, 0.4062, 3.057, -0.09382, 2.807, 0.125, 3.057, 0.25, 3.057, 0.125, 2.807, 0.4062, 2.807, -0.09382, 3.057, -0.09382, 3.057, 0.4062, 2.807, 0.875, 3.057, 0.75, 3.057, 0.875, -1.943, 0.125, -1.943, 0.875, -2.193, 0.875, -2.193, 0.125, 0.875, -0.09382, 0.75, -0.09382, 0.75, 0.4062, 0.875, 0.4062, 3.057, 0.75, 2.807, 0.875, 2.807, 0.125, 3.057, 0.25, 3.057, 0.75, 2.807, 0.875, 3.057, 0.875, 0.125, 0.4062, 0.25, 0.4062, 0.25, -0.09382, 0.125, -0.09382, 3.057, 0.25, 2.807, 0.125, 3.057, 0.125, 3.057, 0.25, 2.807, 0.125, 2.807, 0.875, 3.057, 0.75, -2.193, -0.09382, -1.943, -0.09382, -1.943, 0.4687, -2.193, 0.4062, -1.943, -0.09382, -2.193, -0.09382, -2.193, 0.4062, -1.943, 0.4687, -2.006, 0.875, -2.006, 0.125, -2.006, 0.125, -2.006, 0.875, -2.006, 0.875, -2.006, 0.125, -2.193, 0.125, -2.193, 0.875, 3.057, 0.25, 3.057, 0.75, 3.057, 0.75, 3.057, 0.25, 3.057, 0.75, 3.057, 0.25, 3.057, 0.25, 3.057, 0.75, 0.25, -0.09382, 0.25, 0.4062, 0.25, 0.4062, 0.25, -0.09382, 0.75, 0.4062, 0.75, -0.09382, 0.75, -0.09382, 0.75, 0.4062, 0.75, -0.09382, 0.75, 0.4062, 0.75, 0.4062, 0.75, -0.09382, 3.057, 0.75, 3.057, 0.25, 3.057, 0.25, 3.057, 0.75, 0.25, 0.4062, 0.25, 0.4062, 0.25, 0.4062, 0.25, 0.4062, 0.75, 0.4062, 0.75, 0.4062, 0.75, 0.4062, 0.75, 0.4062, 0.75, -0.09382, 0.25, -0.09382, 3.057, 0.25, 0.75, 0.4062, 0.75, 0.4062, 0.75, -0.09382, 0.75, -0.09382, 0.75, 0.4062, 0.75, 0.4062, 0.75, -0.09382, 0.75, -0.09382, 0.75, 0.4062, 0.75, 0.4062, 3.057, 0.25, 3.057, 0.25, 0.75, 0.4062, 3.057, 0.75, 3.057, 0.75, 3.057, 0.75, 3.057, 0.75, 0.25, -0.09382, 0.25, 0.4062, 0.25, 0.4062, 0.25, -0.09382, 3.057, 0.25, 0.25, -0.09382, 0.25, -0.09382, 3.057, 0.25, 0.25, -0.09382, 0.25, 0.4062, 0.25, 0.4062, 0.25, -0.09382, 3.057, 0.25, 3.057, 0.25, 3.057, 0.25, 3.057, 0.25, 3.057, 0.25, 3.057, 0.25, 3.057, 0.25, 3.057, 0.25, 3.057, 0.25, 3.057, 0.75, 3.057, 0.75, 3.057, 0.25, 3.057, 0.75, 3.057, 0.75, 3.057, 0.75, 3.057, 0.75, 0.25, 0.4062, 0.25, 0.4062, 0.25, 0.4062, 0.25, 0.4062, 0.75, 0.4062, 0.75, 0.4062, 0.75, 0.4062, 0.75, 0.4062, 3.057, 0.25, 3.057, 0.75, 3.057, 0.75, 3.057, 0.25, 0.75, 0.4062, 0.75, 0.4062, 0.75, 0.4062, 0.75, 0.4062, 3.057, 0.25, 3.057, 0.25, 3.057, 0.25, 3.057, 0.25, -2.193, 0.4062, -2.193, -0.09382, -2.193, -0.09382, -2.193, 0.4062, -2.193, 0.875, -2.193, 0.875, -2.193, 0.875, -2.193, 0.875, -2.193, -0.09382, -2.193, 0.4062, -2.193, 0.4062, -2.193, -0.09382, -2.193, 0.125, -2.193, 0.875, -2.193, 0.875, -2.193, 0.125, -2.193, -0.09382, -2.193, 0.4062, -2.193, 0.125, -2.193, -0.09382, -2.193, 0.875, -2.193, 0.125, -2.193, 0.125, -2.193, 0.875, -2.193, 0.875, -2.193, 0.125, -2.193, 0.125, -2.193, 0.875, -2.193, 0.125, -2.193, 0.125, -2.193, 0.125, -2.193, 0.125, -2.193, 0.125, -2.193, 0.4062, -2.193, 0.4062, -2.193, 0.125, -2.193, -0.09382, -2.193, 0.4062, -2.193, 0.4062, -2.193, -0.09382, -2.193, 0.4062, -2.193, 0.4062, -2.193, 0.4062, -2.193, 0.4062, -2.193, 0.875, -2.193, 0.875, -2.193, 0.875, -2.193, 0.875, -2.193, 0.875, -2.193, 0.875, -2.193, 0.875, -2.193, 0.875, -2.193, 0.875, -2.193, 0.875, -2.193, 0.875, -2.193, 0.875, -2.193, 0.4062, -2.193, 0.4062, -2.193, 0.4062, -2.193, 0.4062, -2.193, 0.4062, -2.193, -0.09382, -2.193, -0.09382, -2.193, 0.4062, -2.193, 0.4062, -2.193, 0.4062, -2.193, 0.4062, -2.193, 0.4062, -2.193, 0.125, -2.193, 0.125, -2.193, 0.125, -2.193, 0.125, -2.193, 0.125, -2.193, 0.125, -2.193, 0.125, -2.193, 0.125, -2.193, 0.125, -2.193, 0.125, -2.193, 0.125, -2.193, 0.125, -2.193, 0.125, -2.193, 0.125, -2.193, 0.125, -2.193, 0.125, -2.193, 0.4062, -2.193, -0.09382, -2.193, -0.09382, -2.193, 0.4062, -2.193, 0.875, -2.193, 0.875, -2.193, 0.875, -2.193, 0.875, -2.193, 0.875, -2.193, 0.875, -2.193, 0.875, -2.193, 0.875, -2.193, 0.875, -2.193, 0.875, -2.193, 0.875, -2.193, 0.875, -2.193, -0.09382, -2.193, 0.4062, -2.193, 0.4062, -2.193, -0.09382, -2.193, 0.4062, -2.193, 0.4062, -2.193, 0.4062, -2.193, 0.4062, -2.193, 0.875, -2.193, 0.875, -2.193, 0.875, -2.193, 0.875, -2.193, 0.4062, -2.193, 0.4062, -2.193, 0.4062, -2.193, 0.4062, -2.193, 0.875, -2.193, 0.875, -2.193, 0.875, -2.193, 0.875, -2.193, -0.09382, -2.193, 0.4062, -2.193, 0.4062, -2.193, -0.09382, -2.193, 0.4062, -2.193, -0.09382, -2.193, -0.09382, -2.193, 0.4062, -2.193, 0.4062, -2.193, 0.4062, -2.193, 0.4062, -2.193, 0.4062, -2.193, 0.4062, -2.193, 0.4062, -2.193, 0.4062, -2.193, 0.4062, -2.193, 0.4062, -2.193, -0.09382, -2.193, -0.09382, -2.193, 0.4062, -2.193, -0.09382, -2.193, 0.4062, -2.193, 0.4062, -2.193, -0.09382, -2.193, 0.4062, -2.193, -0.09382, -2.193, -0.09382, -2.193, 0.4062, -2.193, 0.875, -2.193, 0.875, -2.193, 0.875, -2.193, 0.875, -2.193, 0.4062, -2.193, 0.4062, -2.193, 0.4062, -2.193, 0.4062, -2.193, -0.09382, -2.193, 0.4062, -2.193, 0.4062, -2.193, -0.09382, -2.193, 0.4062, -2.193, 0.4062, -2.193, 0.4062, -2.193, 0.4062, -2.193, 0.875, -2.193, 0.875, -2.193, 0.875, -2.193, 0.875, -2.193, 0.875, -2.193, 0.875, -2.193, 0.875, -2.193, 0.875, -2.193, 0.4062, -2.193, 0.4062, -2.193, 0.4062, -2.193, 0.4062, -2.193, 0.4062, -2.193, -0.09382, -2.193, -0.09382, -2.193, 0.4062, 0.375, 0.0, 0.625, 0.0, 0.625, 0.25, 0.375, 0.25, 0.375, 0.25, 0.625, 0.25, 0.625, 0.5, 0.375, 0.5, 0.375, 0.5, 0.625, 0.5, 0.625, 0.75, 0.375, 0.75, 0.375, 0.75, 0.625, 0.75, 0.625, 1.0, 0.375, 1.0, 0.125, 0.5, 0.375, 0.5, 0.375, 0.75, 0.125, 0.75, 0.625, 0.5, 0.875, 0.5, 0.875, 0.75, 0.625, 0.75, -2.193, 0.125, -2.193, 0.125, -2.193, 0.125, -2.193, 0.125, -2.193, -0.09382, -2.193, 0.125, -2.193, 0.125, -2.193, -0.09382, -2.193, 0.125, -2.193, 0.125, -2.193, 0.125, -2.193, 0.125, -2.193, 0.125, -2.193, 0.125, -2.193, 0.125, -2.193, 0.125, -2.193, 0.125, -2.193, 0.125, -2.193, 0.125, -2.193, 0.125, -2.193, 0.4062, -2.193, -0.09382, -2.193, -0.09382, -2.193, 0.4062, -2.193, -0.09382, -2.193, 0.125, -2.193, 0.125, -2.193, -0.09382, -2.193, -0.09382, -2.193, 0.125, -2.193, 0.125, -2.193, -0.09382, -2.193, 0.125, -2.193, 0.125, -2.193, 0.125, -2.193, 0.125, -2.193, 0.4062, -2.193, -0.09382, -2.193, -0.09382, -2.193, 0.4062])
me_plane_001.materials.append(mat_material)
me_plane_001.materials.append(mat_material_002)
me_plane_001.update()
me_cube_001 = bpy.data.meshes.new('Cube.001')
me_cube_001.from_pydata([(-6.743e-07, 0.6717, -0.02), (-6.743e-07, 0.6717, 2.0), (-0.02828, 0.7, -0.02), (-0.02828, 0.7, 2.0), (0.02828, 0.7, -0.02), (0.02828, 0.7, 2.0), (-6.743e-07, 0.7283, -0.02), (-6.743e-07, 0.7283, 2.0), (-6.743e-07, 0.8717, -0.02), (-6.743e-07, 0.8717, 2.0), (-0.02828, 0.9, -0.02), (-0.02828, 0.9, 2.0), (0.02828, 0.9, -0.02), (0.02828, 0.9, 2.0), (-6.743e-07, 0.9283, -0.02), (-6.743e-07, 0.9283, 2.0), (-6.743e-07, 1.072, -0.02), (-6.743e-07, 1.072, 2.0), (-0.02828, 1.1, -0.02), (-0.02828, 1.1, 2.0), (0.02828, 1.1, -0.02), (0.02828, 1.1, 2.0), (-6.743e-07, 1.128, -0.02), (-6.743e-07, 1.128, 2.0), (-6.743e-07, 1.272, -0.02), (-6.743e-07, 1.272, 2.0), (-0.02828, 1.3, -0.02), (-0.02828, 1.3, 2.0), (0.02828, 1.3, -0.02), (0.02828, 1.3, 2.0), (-6.743e-07, 1.328, -0.02), (-6.743e-07, 1.328, 2.0), (-6.743e-07, -1.328, -0.02), (-6.743e-07, -1.328, 2.0), (-0.02828, -1.3, -0.02), (-0.02828, -1.3, 2.0), (0.02828, -1.3, -0.02), (0.02828, -1.3, 2.0), (-6.743e-07, -1.272, -0.02), (-6.743e-07, -1.272, 2.0), (-6.743e-07, -1.128, -0.02), (-6.743e-07, -1.128, 2.0), (-0.02828, -1.1, -0.02), (-0.02828, -1.1, 2.0), (0.02828, -1.1, -0.02), (0.02828, -1.1, 2.0), (-6.743e-07, -1.072, -0.02), (-6.743e-07, -1.072, 2.0), (-6.743e-07, -0.9283, -0.02), (-6.743e-07, -0.9283, 2.0), (-0.02828, -0.9, -0.02), (-0.02828, -0.9, 2.0), (0.02828, -0.9, -0.02), (0.02828, -0.9, 2.0), (-6.743e-07, -0.8717, -0.02), (-6.743e-07, -0.8717, 2.0), (-6.743e-07, -0.7283, -0.02), (-6.743e-07, -0.7283, 2.0), (-0.02828, -0.7, -0.02), (-0.02828, -0.7, 2.0), (0.02828, -0.7, -0.02), (0.02828, -0.7, 2.0), (-6.743e-07, -0.6717, -0.02), (-6.743e-07, -0.6717, 2.0), (-6.743e-07, 0.4717, -0.02), (-6.743e-07, 0.4717, 2.0), (-0.02828, 0.5, -0.02), (-0.02828, 0.5, 2.0), (0.02828, 0.5, -0.02), (0.02828, 0.5, 2.0), (-6.743e-07, 0.5283, -0.02), (-6.743e-07, 0.5283, 2.0), (-6.743e-07, 0.2717, -0.02), (-6.743e-07, 0.2717, 2.0), (-0.02828, 0.3, -0.02), (-0.02828, 0.3, 2.0), (0.02828, 0.3, -0.02), (0.02828, 0.3, 2.0), (-6.743e-07, 0.3283, -0.02), (-6.743e-07, 0.3283, 2.0), (-6.743e-07, 0.07172, -0.02), (-6.743e-07, 0.07172, 2.0), (-0.02828, 0.1, -0.02), (-0.02828, 0.1, 2.0), (0.02828, 0.1, -0.02), (0.02828, 0.1, 2.0), (-6.743e-07, 0.1283, -0.02), (-6.743e-07, 0.1283, 2.0), (-6.743e-07, -0.1283, -0.02), (-6.743e-07, -0.1283, 2.0), (-0.02828, -0.1, -0.02), (-0.02828, -0.1, 2.0), (0.02828, -0.1, -0.02), (0.02828, -0.1, 2.0), (-6.743e-07, -0.07172, -0.02), (-6.743e-07, -0.07172, 2.0), (-6.743e-07, -0.3283, -0.02), (-6.743e-07, -0.3283, 2.0), (-0.02828, -0.3, -0.02), (-0.02828, -0.3, 2.0), (0.02828, -0.3, -0.02), (0.02828, -0.3, 2.0), (-6.743e-07, -0.2717, -0.02), (-6.743e-07, -0.2717, 2.0), (-6.743e-07, -0.5283, -0.02), (-6.743e-07, -0.5283, 2.0), (-0.02828, -0.5, -0.02), (-0.02828, -0.5, 2.0), (0.02828, -0.5, -0.02), (0.02828, -0.5, 2.0), (-6.743e-07, -0.4717, -0.02), (-6.743e-07, -0.4717, 2.0)], [], [(0, 1, 3, 2), (2, 3, 7, 6), (6, 7, 5, 4), (4, 5, 1, 0), (2, 6, 4, 0), (7, 3, 1, 5), (8, 9, 11, 10), (10, 11, 15, 14), (14, 15, 13, 12), (12, 13, 9, 8), (10, 14, 12, 8), (15, 11, 9, 13), (16, 17, 19, 18), (18, 19, 23, 22), (22, 23, 21, 20), (20, 21, 17, 16), (18, 22, 20, 16), (23, 19, 17, 21), (24, 25, 27, 26), (26, 27, 31, 30), (30, 31, 29, 28), (28, 29, 25, 24), (26, 30, 28, 24), (31, 27, 25, 29), (32, 33, 35, 34), (34, 35, 39, 38), (38, 39, 37, 36), (36, 37, 33, 32), (34, 38, 36, 32), (39, 35, 33, 37), (40, 41, 43, 42), (42, 43, 47, 46), (46, 47, 45, 44), (44, 45, 41, 40), (42, 46, 44, 40), (47, 43, 41, 45), (48, 49, 51, 50), (50, 51, 55, 54), (54, 55, 53, 52), (52, 53, 49, 48), (50, 54, 52, 48), (55, 51, 49, 53), (56, 57, 59, 58), (58, 59, 63, 62), (62, 63, 61, 60), (60, 61, 57, 56), (58, 62, 60, 56), (63, 59, 57, 61), (64, 65, 67, 66), (66, 67, 71, 70), (70, 71, 69, 68), (68, 69, 65, 64), (66, 70, 68, 64), (71, 67, 65, 69), (72, 73, 75, 74), (74, 75, 79, 78), (78, 79, 77, 76), (76, 77, 73, 72), (74, 78, 76, 72), (79, 75, 73, 77), (80, 81, 83, 82), (82, 83, 87, 86), (86, 87, 85, 84), (84, 85, 81, 80), (82, 86, 84, 80), (87, 83, 81, 85), (88, 89, 91, 90), (90, 91, 95, 94), (94, 95, 93, 92), (92, 93, 89, 88), (90, 94, 92, 88), (95, 91, 89, 93), (96, 97, 99, 98), (98, 99, 103, 102), (102, 103, 101, 100), (100, 101, 97, 96), (98, 102, 100, 96), (103, 99, 97, 101), (104, 105, 107, 106), (106, 107, 111, 110), (110, 111, 109, 108), (108, 109, 105, 104), (106, 110, 108, 104), (111, 107, 105, 109)])
_uv = me_cube_001.uv_layers.new(name='UVMap')
_uv.uv.foreach_set('vector', [0.6679, 0.2475, 0.6679, 0.7525, 0.675, 0.7525, 0.675, 0.2475, 0.675, 0.2475, 0.675, 0.7525, 0.6821, 0.7525, 0.6821, 0.2475, 0.6821, 0.2475, 0.6821, 0.7525, 0.675, 0.7525, 0.675, 0.2475, 0.675, 0.2475, 0.675, 0.7525, 0.6679, 0.7525, 0.6679, 0.2475, 0.4929, 0.675, 0.5, 0.6821, 0.5071, 0.675, 0.5, 0.6679, 0.5, 0.6821, 0.4929, 0.675, 0.5, 0.6679, 0.5071, 0.675, 0.7179, 0.2475, 0.7179, 0.7525, 0.725, 0.7525, 0.725, 0.2475, 0.725, 0.2475, 0.725, 0.7525, 0.7321, 0.7525, 0.7321, 0.2475, 0.7321, 0.2475, 0.7321, 0.7525, 0.725, 0.7525, 0.725, 0.2475, 0.725, 0.2475, 0.725, 0.7525, 0.7179, 0.7525, 0.7179, 0.2475, 0.4929, 0.725, 0.5, 0.7321, 0.5071, 0.725, 0.5, 0.7179, 0.5, 0.7321, 0.4929, 0.725, 0.5, 0.7179, 0.5071, 0.725, 0.5, 0.2475, 0.5, 0.7525, 0.4929, 0.7525, 0.4929, 0.2475, 0.775, 0.2475, 0.775, 0.7525, 0.7821, 0.7525, 0.7821, 0.2475, 0.7821, 0.2475, 0.7821, 0.7525, 0.775, 0.7525, 0.775, 0.2475, 0.5071, 0.2475, 0.5071, 0.7525, 0.5, 0.7525, 0.5, 0.2475, 0.4929, 0.775, 0.5, 0.7821, 0.5071, 0.775, 0.5, 0.7679, 0.5, 0.7821, 0.4929, 0.775, 0.5, 0.7679, 0.5071, 0.775, 0.5, 0.2475, 0.5, 0.7525, 0.4929, 0.7525, 0.4929, 0.2475, 0.825, 0.2475, 0.825, 0.7525, 0.8321, 0.7525, 0.8321, 0.2475, 0.8321, 0.2475, 0.8321, 0.7525, 0.825, 0.7525, 0.825, 0.2475, 0.5071, 0.2475, 0.5071, 0.7525, 0.5, 0.7525, 0.5, 0.2475, 0.4929, 0.825, 0.5, 0.8321, 0.5071, 0.825, 0.5, 0.8179, 0.5, 0.8321, 0.4929, 0.825, 0.5, 0.8179, 0.5071, 0.825, 0.5, 0.2475, 0.5, 0.7525, 0.4929, 0.7525, 0.4929, 0.2475, 0.175, 0.2475, 0.175, 0.7525, 0.1821, 0.7525, 0.1821, 0.2475, 0.1821, 0.2475, 0.1821, 0.7525, 0.175, 0.7525, 0.175, 0.2475, 0.5071, 0.2475, 0.5071, 0.7525, 0.5, 0.7525, 0.5, 0.2475, 0.4929, 0.175, 0.5, 0.1821, 0.5071, 0.175, 0.5, 0.1679, 0.5, 0.1821, 0.4929, 0.175, 0.5, 0.1679, 0.5071, 0.175, 0.5, 0.2475, 0.5, 0.7525, 0.4929, 0.7525, 0.4929, 0.2475, 0.225, 0.2475, 0.225, 0.7525, 0.2321, 0.7525, 0.2321, 0.2475, 0.2321, 0.2475, 0.2321, 0.7525, 0.225, 0.7525, 0.225, 0.2475, 0.5071, 0.2475, 0.5071, 0.7525, 0.5, 0.7525, 0.5, 0.2475, 0.4929, 0.225, 0.5, 0.2321, 0.5071, 0.225, 0.5, 0.2179, 0.5, 0.2321, 0.4929, 0.225, 0.5, 0.2179, 0.5071, 0.225, 0.5, 0.2475, 0.5, 0.7525, 0.4929, 0.7525, 0.4929, 0.2475, 0.275, 0.2475, 0.275, 0.7525, 0.2821, 0.7525, 0.2821, 0.2475, 0.2821, 0.2475, 0.2821, 0.7525, 0.275, 0.7525, 0.275, 0.2475, 0.5071, 0.2475, 0.5071, 0.7525, 0.5, 0.7525, 0.5, 0.2475, 0.4929, 0.275, 0.5, 0.2821, 0.5071, 0.275, 0.5, 0.2679, 0.5, 0.2821, 0.4929, 0.275, 0.5, 0.2679, 0.5071, 0.275, 0.5, 0.2475, 0.5, 0.7525, 0.4929, 0.7525, 0.4929, 0.2475, 0.325, 0.2475, 0.325, 0.7525, 0.3321, 0.7525, 0.3321, 0.2475, 0.3321, 0.2475, 0.3321, 0.7525, 0.325, 0.7525, 0.325, 0.2475, 0.5071, 0.2475, 0.5071, 0.7525, 0.5, 0.7525, 0.5, 0.2475, 0.4929, 0.325, 0.5, 0.3321, 0.5071, 0.325, 0.5, 0.3179, 0.5, 0.3321, 0.4929, 0.325, 0.5, 0.3179, 0.5071, 0.325, 0.6679, 0.2475, 0.6679, 0.7525, 0.675, 0.7525, 0.675, 0.2475, 0.675, 0.2475, 0.675, 0.7525, 0.6821, 0.7525, 0.6821, 0.2475, 0.6821, 0.2475, 0.6821, 0.7525, 0.675, 0.7525, 0.675, 0.2475, 0.675, 0.2475, 0.675, 0.7525, 0.6679, 0.7525, 0.6679, 0.2475, 0.4929, 0.675, 0.5, 0.6821, 0.5071, 0.675, 0.5, 0.6679, 0.5, 0.6821, 0.4929, 0.675, 0.5, 0.6679, 0.5071, 0.675, 0.6679, 0.2475, 0.6679, 0.7525, 0.675, 0.7525, 0.675, 0.2475, 0.675, 0.2475, 0.675, 0.7525, 0.6821, 0.7525, 0.6821, 0.2475, 0.6821, 0.2475, 0.6821, 0.7525, 0.675, 0.7525, 0.675, 0.2475, 0.675, 0.2475, 0.675, 0.7525, 0.6679, 0.7525, 0.6679, 0.2475, 0.4929, 0.675, 0.5, 0.6821, 0.5071, 0.675, 0.5, 0.6679, 0.5, 0.6821, 0.4929, 0.675, 0.5, 0.6679, 0.5071, 0.675, 0.6679, 0.2475, 0.6679, 0.7525, 0.675, 0.7525, 0.675, 0.2475, 0.675, 0.2475, 0.675, 0.7525, 0.6821, 0.7525, 0.6821, 0.2475, 0.6821, 0.2475, 0.6821, 0.7525, 0.675, 0.7525, 0.675, 0.2475, 0.675, 0.2475, 0.675, 0.7525, 0.6679, 0.7525, 0.6679, 0.2475, 0.4929, 0.675, 0.5, 0.6821, 0.5071, 0.675, 0.5, 0.6679, 0.5, 0.6821, 0.4929, 0.675, 0.5, 0.6679, 0.5071, 0.675, 0.6679, 0.2475, 0.6679, 0.7525, 0.675, 0.7525, 0.675, 0.2475, 0.675, 0.2475, 0.675, 0.7525, 0.6821, 0.7525, 0.6821, 0.2475, 0.6821, 0.2475, 0.6821, 0.7525, 0.675, 0.7525, 0.675, 0.2475, 0.675, 0.2475, 0.675, 0.7525, 0.6679, 0.7525, 0.6679, 0.2475, 0.4929, 0.675, 0.5, 0.6821, 0.5071, 0.675, 0.5, 0.6679, 0.5, 0.6821, 0.4929, 0.675, 0.5, 0.6679, 0.5071, 0.675, 0.6679, 0.2475, 0.6679, 0.7525, 0.675, 0.7525, 0.675, 0.2475, 0.675, 0.2475, 0.675, 0.7525, 0.6821, 0.7525, 0.6821, 0.2475, 0.6821, 0.2475, 0.6821, 0.7525, 0.675, 0.7525, 0.675, 0.2475, 0.675, 0.2475, 0.675, 0.7525, 0.6679, 0.7525, 0.6679, 0.2475, 0.4929, 0.675, 0.5, 0.6821, 0.5071, 0.675, 0.5, 0.6679, 0.5, 0.6821, 0.4929, 0.675, 0.5, 0.6679, 0.5071, 0.675, 0.6679, 0.2475, 0.6679, 0.7525, 0.675, 0.7525, 0.675, 0.2475, 0.675, 0.2475, 0.675, 0.7525, 0.6821, 0.7525, 0.6821, 0.2475, 0.6821, 0.2475, 0.6821, 0.7525, 0.675, 0.7525, 0.675, 0.2475, 0.675, 0.2475, 0.675, 0.7525, 0.6679, 0.7525, 0.6679, 0.2475, 0.4929, 0.675, 0.5, 0.6821, 0.5071, 0.675, 0.5, 0.6679, 0.5, 0.6821, 0.4929, 0.675, 0.5, 0.6679, 0.5071, 0.675])
me_cube_001.materials.append(mat_material_001)
me_cube_001.update()
me_cube_002 = bpy.data.meshes.new('Cube.002')
me_cube_002.from_pydata([(-6.743e-07, 0.2717, -0.02), (-6.743e-07, 0.2717, 2.0), (-0.02828, 0.3, -0.02), (-0.02828, 0.3, 2.0), (0.02828, 0.3, -0.02), (0.02828, 0.3, 2.0), (-6.743e-07, 0.3283, -0.02), (-6.743e-07, 0.3283, 2.0), (-6.743e-07, 0.07172, -0.02), (-6.743e-07, 0.07172, 2.0), (-0.02828, 0.1, -0.02), (-0.02828, 0.1, 2.0), (0.02828, 0.1, -0.02), (0.02828, 0.1, 2.0), (-6.743e-07, 0.1283, -0.02), (-6.743e-07, 0.1283, 2.0), (-6.743e-07, -0.1283, -0.02), (-6.743e-07, -0.1283, 2.0), (-0.02828, -0.1, -0.02), (-0.02828, -0.1, 2.0), (0.02828, -0.1, -0.02), (0.02828, -0.1, 2.0), (-6.743e-07, -0.07172, -0.02), (-6.743e-07, -0.07172, 2.0), (-6.743e-07, -0.3283, -0.02), (-6.743e-07, -0.3283, 2.0), (-0.02828, -0.3, -0.02), (-0.02828, -0.3, 2.0), (0.02828, -0.3, -0.02), (0.02828, -0.3, 2.0), (-6.743e-07, -0.2717, -0.02), (-6.743e-07, -0.2717, 2.0)], [], [(0, 1, 3, 2), (2, 3, 7, 6), (6, 7, 5, 4), (4, 5, 1, 0), (2, 6, 4, 0), (7, 3, 1, 5), (8, 9, 11, 10), (10, 11, 15, 14), (14, 15, 13, 12), (12, 13, 9, 8), (10, 14, 12, 8), (15, 11, 9, 13), (16, 17, 19, 18), (18, 19, 23, 22), (22, 23, 21, 20), (20, 21, 17, 16), (18, 22, 20, 16), (23, 19, 17, 21), (24, 25, 27, 26), (26, 27, 31, 30), (30, 31, 29, 28), (28, 29, 25, 24), (26, 30, 28, 24), (31, 27, 25, 29)])
_uv = me_cube_002.uv_layers.new(name='UVMap')
_uv.uv.foreach_set('vector', [0.6679, 0.2475, 0.6679, 0.7525, 0.675, 0.7525, 0.675, 0.2475, 0.675, 0.2475, 0.675, 0.7525, 0.6821, 0.7525, 0.6821, 0.2475, 0.6821, 0.2475, 0.6821, 0.7525, 0.675, 0.7525, 0.675, 0.2475, 0.675, 0.2475, 0.675, 0.7525, 0.6679, 0.7525, 0.6679, 0.2475, 0.4929, 0.675, 0.5, 0.6821, 0.5071, 0.675, 0.5, 0.6679, 0.5, 0.6821, 0.4929, 0.675, 0.5, 0.6679, 0.5071, 0.675, 0.6679, 0.2475, 0.6679, 0.7525, 0.675, 0.7525, 0.675, 0.2475, 0.675, 0.2475, 0.675, 0.7525, 0.6821, 0.7525, 0.6821, 0.2475, 0.6821, 0.2475, 0.6821, 0.7525, 0.675, 0.7525, 0.675, 0.2475, 0.675, 0.2475, 0.675, 0.7525, 0.6679, 0.7525, 0.6679, 0.2475, 0.4929, 0.675, 0.5, 0.6821, 0.5071, 0.675, 0.5, 0.6679, 0.5, 0.6821, 0.4929, 0.675, 0.5, 0.6679, 0.5071, 0.675, 0.6679, 0.2475, 0.6679, 0.7525, 0.675, 0.7525, 0.675, 0.2475, 0.675, 0.2475, 0.675, 0.7525, 0.6821, 0.7525, 0.6821, 0.2475, 0.6821, 0.2475, 0.6821, 0.7525, 0.675, 0.7525, 0.675, 0.2475, 0.675, 0.2475, 0.675, 0.7525, 0.6679, 0.7525, 0.6679, 0.2475, 0.4929, 0.675, 0.5, 0.6821, 0.5071, 0.675, 0.5, 0.6679, 0.5, 0.6821, 0.4929, 0.675, 0.5, 0.6679, 0.5071, 0.675, 0.6679, 0.2475, 0.6679, 0.7525, 0.675, 0.7525, 0.675, 0.2475, 0.675, 0.2475, 0.675, 0.7525, 0.6821, 0.7525, 0.6821, 0.2475, 0.6821, 0.2475, 0.6821, 0.7525, 0.675, 0.7525, 0.675, 0.2475, 0.675, 0.2475, 0.675, 0.7525, 0.6679, 0.7525, 0.6679, 0.2475, 0.4929, 0.675, 0.5, 0.6821, 0.5071, 0.675, 0.5, 0.6679, 0.5, 0.6821, 0.4929, 0.675, 0.5, 0.6679, 0.5071, 0.675])
me_cube_002.materials.append(mat_material_001)
me_cube_002.update()
me_cube_007 = bpy.data.meshes.new('Cube.007')
me_cube_007.from_pydata([(-6.743e-07, 0.2717, -0.02), (-6.743e-07, 0.2717, 2.0), (-0.02828, 0.3, -0.02), (-0.02828, 0.3, 2.0), (0.02828, 0.3, -0.02), (0.02828, 0.3, 2.0), (-6.743e-07, 0.3283, -0.02), (-6.743e-07, 0.3283, 2.0), (-6.743e-07, 0.07172, -0.02), (-6.743e-07, 0.07172, 2.0), (-0.02828, 0.1, -0.02), (-0.02828, 0.1, 2.0), (0.02828, 0.1, -0.02), (0.02828, 0.1, 2.0), (-6.743e-07, 0.1283, -0.02), (-6.743e-07, 0.1283, 2.0), (-6.743e-07, -0.1283, -0.02), (-6.743e-07, -0.1283, 2.0), (-0.02828, -0.1, -0.02), (-0.02828, -0.1, 2.0), (0.02828, -0.1, -0.02), (0.02828, -0.1, 2.0), (-6.743e-07, -0.07172, -0.02), (-6.743e-07, -0.07172, 2.0), (-6.743e-07, -0.3283, -0.02), (-6.743e-07, -0.3283, 2.0), (-0.02828, -0.3, -0.02), (-0.02828, -0.3, 2.0), (0.02828, -0.3, -0.02), (0.02828, -0.3, 2.0), (-6.743e-07, -0.2717, -0.02), (-6.743e-07, -0.2717, 2.0)], [], [(0, 1, 3, 2), (2, 3, 7, 6), (6, 7, 5, 4), (4, 5, 1, 0), (2, 6, 4, 0), (7, 3, 1, 5), (8, 9, 11, 10), (10, 11, 15, 14), (14, 15, 13, 12), (12, 13, 9, 8), (10, 14, 12, 8), (15, 11, 9, 13), (16, 17, 19, 18), (18, 19, 23, 22), (22, 23, 21, 20), (20, 21, 17, 16), (18, 22, 20, 16), (23, 19, 17, 21), (24, 25, 27, 26), (26, 27, 31, 30), (30, 31, 29, 28), (28, 29, 25, 24), (26, 30, 28, 24), (31, 27, 25, 29)])
_uv = me_cube_007.uv_layers.new(name='UVMap')
_uv.uv.foreach_set('vector', [0.6679, 0.2475, 0.6679, 0.7525, 0.675, 0.7525, 0.675, 0.2475, 0.675, 0.2475, 0.675, 0.7525, 0.6821, 0.7525, 0.6821, 0.2475, 0.6821, 0.2475, 0.6821, 0.7525, 0.675, 0.7525, 0.675, 0.2475, 0.675, 0.2475, 0.675, 0.7525, 0.6679, 0.7525, 0.6679, 0.2475, 0.4929, 0.675, 0.5, 0.6821, 0.5071, 0.675, 0.5, 0.6679, 0.5, 0.6821, 0.4929, 0.675, 0.5, 0.6679, 0.5071, 0.675, 0.6679, 0.2475, 0.6679, 0.7525, 0.675, 0.7525, 0.675, 0.2475, 0.675, 0.2475, 0.675, 0.7525, 0.6821, 0.7525, 0.6821, 0.2475, 0.6821, 0.2475, 0.6821, 0.7525, 0.675, 0.7525, 0.675, 0.2475, 0.675, 0.2475, 0.675, 0.7525, 0.6679, 0.7525, 0.6679, 0.2475, 0.4929, 0.675, 0.5, 0.6821, 0.5071, 0.675, 0.5, 0.6679, 0.5, 0.6821, 0.4929, 0.675, 0.5, 0.6679, 0.5071, 0.675, 0.6679, 0.2475, 0.6679, 0.7525, 0.675, 0.7525, 0.675, 0.2475, 0.675, 0.2475, 0.675, 0.7525, 0.6821, 0.7525, 0.6821, 0.2475, 0.6821, 0.2475, 0.6821, 0.7525, 0.675, 0.7525, 0.675, 0.2475, 0.675, 0.2475, 0.675, 0.7525, 0.6679, 0.7525, 0.6679, 0.2475, 0.4929, 0.675, 0.5, 0.6821, 0.5071, 0.675, 0.5, 0.6679, 0.5, 0.6821, 0.4929, 0.675, 0.5, 0.6679, 0.5071, 0.675, 0.6679, 0.2475, 0.6679, 0.7525, 0.675, 0.7525, 0.675, 0.2475, 0.675, 0.2475, 0.675, 0.7525, 0.6821, 0.7525, 0.6821, 0.2475, 0.6821, 0.2475, 0.6821, 0.7525, 0.675, 0.7525, 0.675, 0.2475, 0.675, 0.2475, 0.675, 0.7525, 0.6679, 0.7525, 0.6679, 0.2475, 0.4929, 0.675, 0.5, 0.6821, 0.5071, 0.675, 0.5, 0.6679, 0.5, 0.6821, 0.4929, 0.675, 0.5, 0.6679, 0.5071, 0.675])
me_cube_007.materials.append(mat_material_001)
me_cube_007.update()
me_cube_009 = bpy.data.meshes.new('Cube.009')
me_cube_009.from_pydata([(-6.743e-07, 0.2717, -0.02), (-6.743e-07, 0.2717, 2.0), (-0.02828, 0.3, -0.02), (-0.02828, 0.3, 2.0), (0.02828, 0.3, -0.02), (0.02828, 0.3, 2.0), (-6.743e-07, 0.3283, -0.02), (-6.743e-07, 0.3283, 2.0), (-6.743e-07, 0.07172, -0.02), (-6.743e-07, 0.07172, 2.0), (-0.02828, 0.1, -0.02), (-0.02828, 0.1, 2.0), (0.02828, 0.1, -0.02), (0.02828, 0.1, 2.0), (-6.743e-07, 0.1283, -0.02), (-6.743e-07, 0.1283, 2.0), (-6.743e-07, -0.1283, -0.02), (-6.743e-07, -0.1283, 2.0), (-0.02828, -0.1, -0.02), (-0.02828, -0.1, 2.0), (0.02828, -0.1, -0.02), (0.02828, -0.1, 2.0), (-6.743e-07, -0.07172, -0.02), (-6.743e-07, -0.07172, 2.0), (-6.743e-07, -0.3283, -0.02), (-6.743e-07, -0.3283, 2.0), (-0.02828, -0.3, -0.02), (-0.02828, -0.3, 2.0), (0.02828, -0.3, -0.02), (0.02828, -0.3, 2.0), (-6.743e-07, -0.2717, -0.02), (-6.743e-07, -0.2717, 2.0)], [], [(0, 1, 3, 2), (2, 3, 7, 6), (6, 7, 5, 4), (4, 5, 1, 0), (2, 6, 4, 0), (7, 3, 1, 5), (8, 9, 11, 10), (10, 11, 15, 14), (14, 15, 13, 12), (12, 13, 9, 8), (10, 14, 12, 8), (15, 11, 9, 13), (16, 17, 19, 18), (18, 19, 23, 22), (22, 23, 21, 20), (20, 21, 17, 16), (18, 22, 20, 16), (23, 19, 17, 21), (24, 25, 27, 26), (26, 27, 31, 30), (30, 31, 29, 28), (28, 29, 25, 24), (26, 30, 28, 24), (31, 27, 25, 29)])
_uv = me_cube_009.uv_layers.new(name='UVMap')
_uv.uv.foreach_set('vector', [0.6679, 0.2475, 0.6679, 0.7525, 0.675, 0.7525, 0.675, 0.2475, 0.675, 0.2475, 0.675, 0.7525, 0.6821, 0.7525, 0.6821, 0.2475, 0.6821, 0.2475, 0.6821, 0.7525, 0.675, 0.7525, 0.675, 0.2475, 0.675, 0.2475, 0.675, 0.7525, 0.6679, 0.7525, 0.6679, 0.2475, 0.4929, 0.675, 0.5, 0.6821, 0.5071, 0.675, 0.5, 0.6679, 0.5, 0.6821, 0.4929, 0.675, 0.5, 0.6679, 0.5071, 0.675, 0.6679, 0.2475, 0.6679, 0.7525, 0.675, 0.7525, 0.675, 0.2475, 0.675, 0.2475, 0.675, 0.7525, 0.6821, 0.7525, 0.6821, 0.2475, 0.6821, 0.2475, 0.6821, 0.7525, 0.675, 0.7525, 0.675, 0.2475, 0.675, 0.2475, 0.675, 0.7525, 0.6679, 0.7525, 0.6679, 0.2475, 0.4929, 0.675, 0.5, 0.6821, 0.5071, 0.675, 0.5, 0.6679, 0.5, 0.6821, 0.4929, 0.675, 0.5, 0.6679, 0.5071, 0.675, 0.6679, 0.2475, 0.6679, 0.7525, 0.675, 0.7525, 0.675, 0.2475, 0.675, 0.2475, 0.675, 0.7525, 0.6821, 0.7525, 0.6821, 0.2475, 0.6821, 0.2475, 0.6821, 0.7525, 0.675, 0.7525, 0.675, 0.2475, 0.675, 0.2475, 0.675, 0.7525, 0.6679, 0.7525, 0.6679, 0.2475, 0.4929, 0.675, 0.5, 0.6821, 0.5071, 0.675, 0.5, 0.6679, 0.5, 0.6821, 0.4929, 0.675, 0.5, 0.6679, 0.5071, 0.675, 0.6679, 0.2475, 0.6679, 0.7525, 0.675, 0.7525, 0.675, 0.2475, 0.675, 0.2475, 0.675, 0.7525, 0.6821, 0.7525, 0.6821, 0.2475, 0.6821, 0.2475, 0.6821, 0.7525, 0.675, 0.7525, 0.675, 0.2475, 0.675, 0.2475, 0.675, 0.7525, 0.6679, 0.7525, 0.6679, 0.2475, 0.4929, 0.675, 0.5, 0.6821, 0.5071, 0.675, 0.5, 0.6679, 0.5, 0.6821, 0.4929, 0.675, 0.5, 0.6679, 0.5071, 0.675])
me_cube_009.materials.append(mat_material_001)
me_cube_009.update()
me_cube_010 = bpy.data.meshes.new('Cube.010')
me_cube_010.from_pydata([(-6.743e-07, 0.2717, -0.02), (-6.743e-07, 0.2717, 2.0), (-0.02828, 0.3, -0.02), (-0.02828, 0.3, 2.0), (0.02828, 0.3, -0.02), (0.02828, 0.3, 2.0), (-6.743e-07, 0.3283, -0.02), (-6.743e-07, 0.3283, 2.0), (-6.743e-07, 0.07172, -0.02), (-6.743e-07, 0.07172, 2.0), (-0.02828, 0.1, -0.02), (-0.02828, 0.1, 2.0), (0.02828, 0.1, -0.02), (0.02828, 0.1, 2.0), (-6.743e-07, 0.1283, -0.02), (-6.743e-07, 0.1283, 2.0), (-6.743e-07, -0.1283, -0.02), (-6.743e-07, -0.1283, 2.0), (-0.02828, -0.1, -0.02), (-0.02828, -0.1, 2.0), (0.02828, -0.1, -0.02), (0.02828, -0.1, 2.0), (-6.743e-07, -0.07172, -0.02), (-6.743e-07, -0.07172, 2.0), (-6.743e-07, -0.3283, -0.02), (-6.743e-07, -0.3283, 2.0), (-0.02828, -0.3, -0.02), (-0.02828, -0.3, 2.0), (0.02828, -0.3, -0.02), (0.02828, -0.3, 2.0), (-6.743e-07, -0.2717, -0.02), (-6.743e-07, -0.2717, 2.0)], [], [(0, 1, 3, 2), (2, 3, 7, 6), (6, 7, 5, 4), (4, 5, 1, 0), (2, 6, 4, 0), (7, 3, 1, 5), (8, 9, 11, 10), (10, 11, 15, 14), (14, 15, 13, 12), (12, 13, 9, 8), (10, 14, 12, 8), (15, 11, 9, 13), (16, 17, 19, 18), (18, 19, 23, 22), (22, 23, 21, 20), (20, 21, 17, 16), (18, 22, 20, 16), (23, 19, 17, 21), (24, 25, 27, 26), (26, 27, 31, 30), (30, 31, 29, 28), (28, 29, 25, 24), (26, 30, 28, 24), (31, 27, 25, 29)])
_uv = me_cube_010.uv_layers.new(name='UVMap')
_uv.uv.foreach_set('vector', [0.6679, 0.2475, 0.6679, 0.7525, 0.675, 0.7525, 0.675, 0.2475, 0.675, 0.2475, 0.675, 0.7525, 0.6821, 0.7525, 0.6821, 0.2475, 0.6821, 0.2475, 0.6821, 0.7525, 0.675, 0.7525, 0.675, 0.2475, 0.675, 0.2475, 0.675, 0.7525, 0.6679, 0.7525, 0.6679, 0.2475, 0.4929, 0.675, 0.5, 0.6821, 0.5071, 0.675, 0.5, 0.6679, 0.5, 0.6821, 0.4929, 0.675, 0.5, 0.6679, 0.5071, 0.675, 0.6679, 0.2475, 0.6679, 0.7525, 0.675, 0.7525, 0.675, 0.2475, 0.675, 0.2475, 0.675, 0.7525, 0.6821, 0.7525, 0.6821, 0.2475, 0.6821, 0.2475, 0.6821, 0.7525, 0.675, 0.7525, 0.675, 0.2475, 0.675, 0.2475, 0.675, 0.7525, 0.6679, 0.7525, 0.6679, 0.2475, 0.4929, 0.675, 0.5, 0.6821, 0.5071, 0.675, 0.5, 0.6679, 0.5, 0.6821, 0.4929, 0.675, 0.5, 0.6679, 0.5071, 0.675, 0.6679, 0.2475, 0.6679, 0.7525, 0.675, 0.7525, 0.675, 0.2475, 0.675, 0.2475, 0.675, 0.7525, 0.6821, 0.7525, 0.6821, 0.2475, 0.6821, 0.2475, 0.6821, 0.7525, 0.675, 0.7525, 0.675, 0.2475, 0.675, 0.2475, 0.675, 0.7525, 0.6679, 0.7525, 0.6679, 0.2475, 0.4929, 0.675, 0.5, 0.6821, 0.5071, 0.675, 0.5, 0.6679, 0.5, 0.6821, 0.4929, 0.675, 0.5, 0.6679, 0.5071, 0.675, 0.6679, 0.2475, 0.6679, 0.7525, 0.675, 0.7525, 0.675, 0.2475, 0.675, 0.2475, 0.675, 0.7525, 0.6821, 0.7525, 0.6821, 0.2475, 0.6821, 0.2475, 0.6821, 0.7525, 0.675, 0.7525, 0.675, 0.2475, 0.675, 0.2475, 0.675, 0.7525, 0.6679, 0.7525, 0.6679, 0.2475, 0.4929, 0.675, 0.5, 0.6821, 0.5071, 0.675, 0.5, 0.6679, 0.5, 0.6821, 0.4929, 0.675, 0.5, 0.6679, 0.5071, 0.675])
me_cube_010.materials.append(mat_material_001)
me_cube_010.update()
me_cube_011 = bpy.data.meshes.new('Cube.011')
me_cube_011.from_pydata([(-6.743e-07, 0.2717, -0.02), (-6.743e-07, 0.2717, 2.0), (-0.02828, 0.3, -0.02), (-0.02828, 0.3, 2.0), (0.02828, 0.3, -0.02), (0.02828, 0.3, 2.0), (-6.743e-07, 0.3283, -0.02), (-6.743e-07, 0.3283, 2.0), (-6.743e-07, 0.07172, -0.02), (-6.743e-07, 0.07172, 2.0), (-0.02828, 0.1, -0.02), (-0.02828, 0.1, 2.0), (0.02828, 0.1, -0.02), (0.02828, 0.1, 2.0), (-6.743e-07, 0.1283, -0.02), (-6.743e-07, 0.1283, 2.0), (-6.743e-07, -0.1283, -0.02), (-6.743e-07, -0.1283, 2.0), (-0.02828, -0.1, -0.02), (-0.02828, -0.1, 2.0), (0.02828, -0.1, -0.02), (0.02828, -0.1, 2.0), (-6.743e-07, -0.07172, -0.02), (-6.743e-07, -0.07172, 2.0), (-6.743e-07, -0.3283, -0.02), (-6.743e-07, -0.3283, 2.0), (-0.02828, -0.3, -0.02), (-0.02828, -0.3, 2.0), (0.02828, -0.3, -0.02), (0.02828, -0.3, 2.0), (-6.743e-07, -0.2717, -0.02), (-6.743e-07, -0.2717, 2.0)], [], [(0, 1, 3, 2), (2, 3, 7, 6), (6, 7, 5, 4), (4, 5, 1, 0), (2, 6, 4, 0), (7, 3, 1, 5), (8, 9, 11, 10), (10, 11, 15, 14), (14, 15, 13, 12), (12, 13, 9, 8), (10, 14, 12, 8), (15, 11, 9, 13), (16, 17, 19, 18), (18, 19, 23, 22), (22, 23, 21, 20), (20, 21, 17, 16), (18, 22, 20, 16), (23, 19, 17, 21), (24, 25, 27, 26), (26, 27, 31, 30), (30, 31, 29, 28), (28, 29, 25, 24), (26, 30, 28, 24), (31, 27, 25, 29)])
_uv = me_cube_011.uv_layers.new(name='UVMap')
_uv.uv.foreach_set('vector', [0.6679, 0.2475, 0.6679, 0.7525, 0.675, 0.7525, 0.675, 0.2475, 0.675, 0.2475, 0.675, 0.7525, 0.6821, 0.7525, 0.6821, 0.2475, 0.6821, 0.2475, 0.6821, 0.7525, 0.675, 0.7525, 0.675, 0.2475, 0.675, 0.2475, 0.675, 0.7525, 0.6679, 0.7525, 0.6679, 0.2475, 0.4929, 0.675, 0.5, 0.6821, 0.5071, 0.675, 0.5, 0.6679, 0.5, 0.6821, 0.4929, 0.675, 0.5, 0.6679, 0.5071, 0.675, 0.6679, 0.2475, 0.6679, 0.7525, 0.675, 0.7525, 0.675, 0.2475, 0.675, 0.2475, 0.675, 0.7525, 0.6821, 0.7525, 0.6821, 0.2475, 0.6821, 0.2475, 0.6821, 0.7525, 0.675, 0.7525, 0.675, 0.2475, 0.675, 0.2475, 0.675, 0.7525, 0.6679, 0.7525, 0.6679, 0.2475, 0.4929, 0.675, 0.5, 0.6821, 0.5071, 0.675, 0.5, 0.6679, 0.5, 0.6821, 0.4929, 0.675, 0.5, 0.6679, 0.5071, 0.675, 0.6679, 0.2475, 0.6679, 0.7525, 0.675, 0.7525, 0.675, 0.2475, 0.675, 0.2475, 0.675, 0.7525, 0.6821, 0.7525, 0.6821, 0.2475, 0.6821, 0.2475, 0.6821, 0.7525, 0.675, 0.7525, 0.675, 0.2475, 0.675, 0.2475, 0.675, 0.7525, 0.6679, 0.7525, 0.6679, 0.2475, 0.4929, 0.675, 0.5, 0.6821, 0.5071, 0.675, 0.5, 0.6679, 0.5, 0.6821, 0.4929, 0.675, 0.5, 0.6679, 0.5071, 0.675, 0.6679, 0.2475, 0.6679, 0.7525, 0.675, 0.7525, 0.675, 0.2475, 0.675, 0.2475, 0.675, 0.7525, 0.6821, 0.7525, 0.6821, 0.2475, 0.6821, 0.2475, 0.6821, 0.7525, 0.675, 0.7525, 0.675, 0.2475, 0.675, 0.2475, 0.675, 0.7525, 0.6679, 0.7525, 0.6679, 0.2475, 0.4929, 0.675, 0.5, 0.6821, 0.5071, 0.675, 0.5, 0.6679, 0.5, 0.6821, 0.4929, 0.675, 0.5, 0.6679, 0.5071, 0.675])
me_cube_011.materials.append(mat_material_001)
me_cube_011.update()
me_cube_012 = bpy.data.meshes.new('Cube.012')
me_cube_012.from_pydata([(-6.743e-07, 0.2717, -0.02), (-6.743e-07, 0.2717, 2.0), (-0.02828, 0.3, -0.02), (-0.02828, 0.3, 2.0), (0.02828, 0.3, -0.02), (0.02828, 0.3, 2.0), (-6.743e-07, 0.3283, -0.02), (-6.743e-07, 0.3283, 2.0), (-6.743e-07, 0.07172, -0.02), (-6.743e-07, 0.07172, 2.0), (-0.02828, 0.1, -0.02), (-0.02828, 0.1, 2.0), (0.02828, 0.1, -0.02), (0.02828, 0.1, 2.0), (-6.743e-07, 0.1283, -0.02), (-6.743e-07, 0.1283, 2.0), (-6.743e-07, -0.1283, -0.02), (-6.743e-07, -0.1283, 2.0), (-0.02828, -0.1, -0.02), (-0.02828, -0.1, 2.0), (0.02828, -0.1, -0.02), (0.02828, -0.1, 2.0), (-6.743e-07, -0.07172, -0.02), (-6.743e-07, -0.07172, 2.0), (-6.743e-07, -0.3283, -0.02), (-6.743e-07, -0.3283, 2.0), (-0.02828, -0.3, -0.02), (-0.02828, -0.3, 2.0), (0.02828, -0.3, -0.02), (0.02828, -0.3, 2.0), (-6.743e-07, -0.2717, -0.02), (-6.743e-07, -0.2717, 2.0)], [], [(0, 1, 3, 2), (2, 3, 7, 6), (6, 7, 5, 4), (4, 5, 1, 0), (2, 6, 4, 0), (7, 3, 1, 5), (8, 9, 11, 10), (10, 11, 15, 14), (14, 15, 13, 12), (12, 13, 9, 8), (10, 14, 12, 8), (15, 11, 9, 13), (16, 17, 19, 18), (18, 19, 23, 22), (22, 23, 21, 20), (20, 21, 17, 16), (18, 22, 20, 16), (23, 19, 17, 21), (24, 25, 27, 26), (26, 27, 31, 30), (30, 31, 29, 28), (28, 29, 25, 24), (26, 30, 28, 24), (31, 27, 25, 29)])
_uv = me_cube_012.uv_layers.new(name='UVMap')
_uv.uv.foreach_set('vector', [0.6679, 0.2475, 0.6679, 0.7525, 0.675, 0.7525, 0.675, 0.2475, 0.675, 0.2475, 0.675, 0.7525, 0.6821, 0.7525, 0.6821, 0.2475, 0.6821, 0.2475, 0.6821, 0.7525, 0.675, 0.7525, 0.675, 0.2475, 0.675, 0.2475, 0.675, 0.7525, 0.6679, 0.7525, 0.6679, 0.2475, 0.4929, 0.675, 0.5, 0.6821, 0.5071, 0.675, 0.5, 0.6679, 0.5, 0.6821, 0.4929, 0.675, 0.5, 0.6679, 0.5071, 0.675, 0.6679, 0.2475, 0.6679, 0.7525, 0.675, 0.7525, 0.675, 0.2475, 0.675, 0.2475, 0.675, 0.7525, 0.6821, 0.7525, 0.6821, 0.2475, 0.6821, 0.2475, 0.6821, 0.7525, 0.675, 0.7525, 0.675, 0.2475, 0.675, 0.2475, 0.675, 0.7525, 0.6679, 0.7525, 0.6679, 0.2475, 0.4929, 0.675, 0.5, 0.6821, 0.5071, 0.675, 0.5, 0.6679, 0.5, 0.6821, 0.4929, 0.675, 0.5, 0.6679, 0.5071, 0.675, 0.6679, 0.2475, 0.6679, 0.7525, 0.675, 0.7525, 0.675, 0.2475, 0.675, 0.2475, 0.675, 0.7525, 0.6821, 0.7525, 0.6821, 0.2475, 0.6821, 0.2475, 0.6821, 0.7525, 0.675, 0.7525, 0.675, 0.2475, 0.675, 0.2475, 0.675, 0.7525, 0.6679, 0.7525, 0.6679, 0.2475, 0.4929, 0.675, 0.5, 0.6821, 0.5071, 0.675, 0.5, 0.6679, 0.5, 0.6821, 0.4929, 0.675, 0.5, 0.6679, 0.5071, 0.675, 0.6679, 0.2475, 0.6679, 0.7525, 0.675, 0.7525, 0.675, 0.2475, 0.675, 0.2475, 0.675, 0.7525, 0.6821, 0.7525, 0.6821, 0.2475, 0.6821, 0.2475, 0.6821, 0.7525, 0.675, 0.7525, 0.675, 0.2475, 0.675, 0.2475, 0.675, 0.7525, 0.6679, 0.7525, 0.6679, 0.2475, 0.4929, 0.675, 0.5, 0.6821, 0.5071, 0.675, 0.5, 0.6679, 0.5, 0.6821, 0.4929, 0.675, 0.5, 0.6679, 0.5071, 0.675])
me_cube_012.materials.append(mat_material_001)
me_cube_012.update()
me_cube_017 = bpy.data.meshes.new('Cube.017')
me_cube_017.from_pydata([(-6.743e-07, 0.6717, -0.02), (-6.743e-07, 0.6717, 2.0), (-0.02828, 0.7, -0.02), (-0.02828, 0.7, 2.0), (0.02828, 0.7, -0.02), (0.02828, 0.7, 2.0), (-6.743e-07, 0.7283, -0.02), (-6.743e-07, 0.7283, 2.0), (-6.743e-07, 0.8717, -0.02), (-6.743e-07, 0.8717, 2.0), (-0.02828, 0.9, -0.02), (-0.02828, 0.9, 2.0), (0.02828, 0.9, -0.02), (0.02828, 0.9, 2.0), (-6.743e-07, 0.9283, -0.02), (-6.743e-07, 0.9283, 2.0), (-6.743e-07, 1.072, -0.02), (-6.743e-07, 1.072, 2.0), (-0.02828, 1.1, -0.02), (-0.02828, 1.1, 2.0), (0.02828, 1.1, -0.02), (0.02828, 1.1, 2.0), (-6.743e-07, 1.128, -0.02), (-6.743e-07, 1.128, 2.0), (-6.743e-07, 1.272, -0.02), (-6.743e-07, 1.272, 2.0), (-0.02828, 1.3, -0.02), (-0.02828, 1.3, 2.0), (0.02828, 1.3, -0.02), (0.02828, 1.3, 2.0), (-6.743e-07, 1.328, -0.02), (-6.743e-07, 1.328, 2.0), (-6.743e-07, -1.328, -0.02), (-6.743e-07, -1.328, 2.0), (-0.02828, -1.3, -0.02), (-0.02828, -1.3, 2.0), (0.02828, -1.3, -0.02), (0.02828, -1.3, 2.0), (-6.743e-07, -1.272, -0.02), (-6.743e-07, -1.272, 2.0), (-6.743e-07, -1.128, -0.02), (-6.743e-07, -1.128, 2.0), (-0.02828, -1.1, -0.02), (-0.02828, -1.1, 2.0), (0.02828, -1.1, -0.02), (0.02828, -1.1, 2.0), (-6.743e-07, -1.072, -0.02), (-6.743e-07, -1.072, 2.0), (-6.743e-07, -0.9283, -0.02), (-6.743e-07, -0.9283, 2.0), (-0.02828, -0.9, -0.02), (-0.02828, -0.9, 2.0), (0.02828, -0.9, -0.02), (0.02828, -0.9, 2.0), (-6.743e-07, -0.8717, -0.02), (-6.743e-07, -0.8717, 2.0), (-6.743e-07, -0.7283, -0.02), (-6.743e-07, -0.7283, 2.0), (-0.02828, -0.7, -0.02), (-0.02828, -0.7, 2.0), (0.02828, -0.7, -0.02), (0.02828, -0.7, 2.0), (-6.743e-07, -0.6717, -0.02), (-6.743e-07, -0.6717, 2.0), (-6.743e-07, 0.4717, -0.02), (-6.743e-07, 0.4717, 2.0), (-0.02828, 0.5, -0.02), (-0.02828, 0.5, 2.0), (0.02828, 0.5, -0.02), (0.02828, 0.5, 2.0), (-6.743e-07, 0.5283, -0.02), (-6.743e-07, 0.5283, 2.0), (-6.743e-07, 0.2717, -0.02), (-6.743e-07, 0.2717, 2.0), (-0.02828, 0.3, -0.02), (-0.02828, 0.3, 2.0), (0.02828, 0.3, -0.02), (0.02828, 0.3, 2.0), (-6.743e-07, 0.3283, -0.02), (-6.743e-07, 0.3283, 2.0), (-6.743e-07, 0.07172, -0.02), (-6.743e-07, 0.07172, 2.0), (-0.02828, 0.1, -0.02), (-0.02828, 0.1, 2.0), (0.02828, 0.1, -0.02), (0.02828, 0.1, 2.0), (-6.743e-07, 0.1283, -0.02), (-6.743e-07, 0.1283, 2.0), (-6.743e-07, -0.1283, -0.02), (-6.743e-07, -0.1283, 2.0), (-0.02828, -0.1, -0.02), (-0.02828, -0.1, 2.0), (0.02828, -0.1, -0.02), (0.02828, -0.1, 2.0), (-6.743e-07, -0.07172, -0.02), (-6.743e-07, -0.07172, 2.0), (-6.743e-07, -0.3283, -0.02), (-6.743e-07, -0.3283, 2.0), (-0.02828, -0.3, -0.02), (-0.02828, -0.3, 2.0), (0.02828, -0.3, -0.02), (0.02828, -0.3, 2.0), (-6.743e-07, -0.2717, -0.02), (-6.743e-07, -0.2717, 2.0), (-6.743e-07, -0.5283, -0.02), (-6.743e-07, -0.5283, 2.0), (-0.02828, -0.5, -0.02), (-0.02828, -0.5, 2.0), (0.02828, -0.5, -0.02), (0.02828, -0.5, 2.0), (-6.743e-07, -0.4717, -0.02), (-6.743e-07, -0.4717, 2.0)], [], [(0, 1, 3, 2), (2, 3, 7, 6), (6, 7, 5, 4), (4, 5, 1, 0), (2, 6, 4, 0), (7, 3, 1, 5), (8, 9, 11, 10), (10, 11, 15, 14), (14, 15, 13, 12), (12, 13, 9, 8), (10, 14, 12, 8), (15, 11, 9, 13), (16, 17, 19, 18), (18, 19, 23, 22), (22, 23, 21, 20), (20, 21, 17, 16), (18, 22, 20, 16), (23, 19, 17, 21), (24, 25, 27, 26), (26, 27, 31, 30), (30, 31, 29, 28), (28, 29, 25, 24), (26, 30, 28, 24), (31, 27, 25, 29), (32, 33, 35, 34), (34, 35, 39, 38), (38, 39, 37, 36), (36, 37, 33, 32), (34, 38, 36, 32), (39, 35, 33, 37), (40, 41, 43, 42), (42, 43, 47, 46), (46, 47, 45, 44), (44, 45, 41, 40), (42, 46, 44, 40), (47, 43, 41, 45), (48, 49, 51, 50), (50, 51, 55, 54), (54, 55, 53, 52), (52, 53, 49, 48), (50, 54, 52, 48), (55, 51, 49, 53), (56, 57, 59, 58), (58, 59, 63, 62), (62, 63, 61, 60), (60, 61, 57, 56), (58, 62, 60, 56), (63, 59, 57, 61), (64, 65, 67, 66), (66, 67, 71, 70), (70, 71, 69, 68), (68, 69, 65, 64), (66, 70, 68, 64), (71, 67, 65, 69), (72, 73, 75, 74), (74, 75, 79, 78), (78, 79, 77, 76), (76, 77, 73, 72), (74, 78, 76, 72), (79, 75, 73, 77), (80, 81, 83, 82), (82, 83, 87, 86), (86, 87, 85, 84), (84, 85, 81, 80), (82, 86, 84, 80), (87, 83, 81, 85), (88, 89, 91, 90), (90, 91, 95, 94), (94, 95, 93, 92), (92, 93, 89, 88), (90, 94, 92, 88), (95, 91, 89, 93), (96, 97, 99, 98), (98, 99, 103, 102), (102, 103, 101, 100), (100, 101, 97, 96), (98, 102, 100, 96), (103, 99, 97, 101), (104, 105, 107, 106), (106, 107, 111, 110), (110, 111, 109, 108), (108, 109, 105, 104), (106, 110, 108, 104), (111, 107, 105, 109)])
_uv = me_cube_017.uv_layers.new(name='UVMap')
_uv.uv.foreach_set('vector', [0.6679, 0.2475, 0.6679, 0.7525, 0.675, 0.7525, 0.675, 0.2475, 0.675, 0.2475, 0.675, 0.7525, 0.6821, 0.7525, 0.6821, 0.2475, 0.6821, 0.2475, 0.6821, 0.7525, 0.675, 0.7525, 0.675, 0.2475, 0.675, 0.2475, 0.675, 0.7525, 0.6679, 0.7525, 0.6679, 0.2475, 0.4929, 0.675, 0.5, 0.6821, 0.5071, 0.675, 0.5, 0.6679, 0.5, 0.6821, 0.4929, 0.675, 0.5, 0.6679, 0.5071, 0.675, 0.7179, 0.2475, 0.7179, 0.7525, 0.725, 0.7525, 0.725, 0.2475, 0.725, 0.2475, 0.725, 0.7525, 0.7321, 0.7525, 0.7321, 0.2475, 0.7321, 0.2475, 0.7321, 0.7525, 0.725, 0.7525, 0.725, 0.2475, 0.725, 0.2475, 0.725, 0.7525, 0.7179, 0.7525, 0.7179, 0.2475, 0.4929, 0.725, 0.5, 0.7321, 0.5071, 0.725, 0.5, 0.7179, 0.5, 0.7321, 0.4929, 0.725, 0.5, 0.7179, 0.5071, 0.725, 0.5, 0.2475, 0.5, 0.7525, 0.4929, 0.7525, 0.4929, 0.2475, 0.775, 0.2475, 0.775, 0.7525, 0.7821, 0.7525, 0.7821, 0.2475, 0.7821, 0.2475, 0.7821, 0.7525, 0.775, 0.7525, 0.775, 0.2475, 0.5071, 0.2475, 0.5071, 0.7525, 0.5, 0.7525, 0.5, 0.2475, 0.4929, 0.775, 0.5, 0.7821, 0.5071, 0.775, 0.5, 0.7679, 0.5, 0.7821, 0.4929, 0.775, 0.5, 0.7679, 0.5071, 0.775, 0.5, 0.2475, 0.5, 0.7525, 0.4929, 0.7525, 0.4929, 0.2475, 0.825, 0.2475, 0.825, 0.7525, 0.8321, 0.7525, 0.8321, 0.2475, 0.8321, 0.2475, 0.8321, 0.7525, 0.825, 0.7525, 0.825, 0.2475, 0.5071, 0.2475, 0.5071, 0.7525, 0.5, 0.7525, 0.5, 0.2475, 0.4929, 0.825, 0.5, 0.8321, 0.5071, 0.825, 0.5, 0.8179, 0.5, 0.8321, 0.4929, 0.825, 0.5, 0.8179, 0.5071, 0.825, 0.5, 0.2475, 0.5, 0.7525, 0.4929, 0.7525, 0.4929, 0.2475, 0.175, 0.2475, 0.175, 0.7525, 0.1821, 0.7525, 0.1821, 0.2475, 0.1821, 0.2475, 0.1821, 0.7525, 0.175, 0.7525, 0.175, 0.2475, 0.5071, 0.2475, 0.5071, 0.7525, 0.5, 0.7525, 0.5, 0.2475, 0.4929, 0.175, 0.5, 0.1821, 0.5071, 0.175, 0.5, 0.1679, 0.5, 0.1821, 0.4929, 0.175, 0.5, 0.1679, 0.5071, 0.175, 0.5, 0.2475, 0.5, 0.7525, 0.4929, 0.7525, 0.4929, 0.2475, 0.225, 0.2475, 0.225, 0.7525, 0.2321, 0.7525, 0.2321, 0.2475, 0.2321, 0.2475, 0.2321, 0.7525, 0.225, 0.7525, 0.225, 0.2475, 0.5071, 0.2475, 0.5071, 0.7525, 0.5, 0.7525, 0.5, 0.2475, 0.4929, 0.225, 0.5, 0.2321, 0.5071, 0.225, 0.5, 0.2179, 0.5, 0.2321, 0.4929, 0.225, 0.5, 0.2179, 0.5071, 0.225, 0.5, 0.2475, 0.5, 0.7525, 0.4929, 0.7525, 0.4929, 0.2475, 0.275, 0.2475, 0.275, 0.7525, 0.2821, 0.7525, 0.2821, 0.2475, 0.2821, 0.2475, 0.2821, 0.7525, 0.275, 0.7525, 0.275, 0.2475, 0.5071, 0.2475, 0.5071, 0.7525, 0.5, 0.7525, 0.5, 0.2475, 0.4929, 0.275, 0.5, 0.2821, 0.5071, 0.275, 0.5, 0.2679, 0.5, 0.2821, 0.4929, 0.275, 0.5, 0.2679, 0.5071, 0.275, 0.5, 0.2475, 0.5, 0.7525, 0.4929, 0.7525, 0.4929, 0.2475, 0.325, 0.2475, 0.325, 0.7525, 0.3321, 0.7525, 0.3321, 0.2475, 0.3321, 0.2475, 0.3321, 0.7525, 0.325, 0.7525, 0.325, 0.2475, 0.5071, 0.2475, 0.5071, 0.7525, 0.5, 0.7525, 0.5, 0.2475, 0.4929, 0.325, 0.5, 0.3321, 0.5071, 0.325, 0.5, 0.3179, 0.5, 0.3321, 0.4929, 0.325, 0.5, 0.3179, 0.5071, 0.325, 0.6679, 0.2475, 0.6679, 0.7525, 0.675, 0.7525, 0.675, 0.2475, 0.675, 0.2475, 0.675, 0.7525, 0.6821, 0.7525, 0.6821, 0.2475, 0.6821, 0.2475, 0.6821, 0.7525, 0.675, 0.7525, 0.675, 0.2475, 0.675, 0.2475, 0.675, 0.7525, 0.6679, 0.7525, 0.6679, 0.2475, 0.4929, 0.675, 0.5, 0.6821, 0.5071, 0.675, 0.5, 0.6679, 0.5, 0.6821, 0.4929, 0.675, 0.5, 0.6679, 0.5071, 0.675, 0.6679, 0.2475, 0.6679, 0.7525, 0.675, 0.7525, 0.675, 0.2475, 0.675, 0.2475, 0.675, 0.7525, 0.6821, 0.7525, 0.6821, 0.2475, 0.6821, 0.2475, 0.6821, 0.7525, 0.675, 0.7525, 0.675, 0.2475, 0.675, 0.2475, 0.675, 0.7525, 0.6679, 0.7525, 0.6679, 0.2475, 0.4929, 0.675, 0.5, 0.6821, 0.5071, 0.675, 0.5, 0.6679, 0.5, 0.6821, 0.4929, 0.675, 0.5, 0.6679, 0.5071, 0.675, 0.6679, 0.2475, 0.6679, 0.7525, 0.675, 0.7525, 0.675, 0.2475, 0.675, 0.2475, 0.675, 0.7525, 0.6821, 0.7525, 0.6821, 0.2475, 0.6821, 0.2475, 0.6821, 0.7525, 0.675, 0.7525, 0.675, 0.2475, 0.675, 0.2475, 0.675, 0.7525, 0.6679, 0.7525, 0.6679, 0.2475, 0.4929, 0.675, 0.5, 0.6821, 0.5071, 0.675, 0.5, 0.6679, 0.5, 0.6821, 0.4929, 0.675, 0.5, 0.6679, 0.5071, 0.675, 0.6679, 0.2475, 0.6679, 0.7525, 0.675, 0.7525, 0.675, 0.2475, 0.675, 0.2475, 0.675, 0.7525, 0.6821, 0.7525, 0.6821, 0.2475, 0.6821, 0.2475, 0.6821, 0.7525, 0.675, 0.7525, 0.675, 0.2475, 0.675, 0.2475, 0.675, 0.7525, 0.6679, 0.7525, 0.6679, 0.2475, 0.4929, 0.675, 0.5, 0.6821, 0.5071, 0.675, 0.5, 0.6679, 0.5, 0.6821, 0.4929, 0.675, 0.5, 0.6679, 0.5071, 0.675, 0.6679, 0.2475, 0.6679, 0.7525, 0.675, 0.7525, 0.675, 0.2475, 0.675, 0.2475, 0.675, 0.7525, 0.6821, 0.7525, 0.6821, 0.2475, 0.6821, 0.2475, 0.6821, 0.7525, 0.675, 0.7525, 0.675, 0.2475, 0.675, 0.2475, 0.675, 0.7525, 0.6679, 0.7525, 0.6679, 0.2475, 0.4929, 0.675, 0.5, 0.6821, 0.5071, 0.675, 0.5, 0.6679, 0.5, 0.6821, 0.4929, 0.675, 0.5, 0.6679, 0.5071, 0.675, 0.6679, 0.2475, 0.6679, 0.7525, 0.675, 0.7525, 0.675, 0.2475, 0.675, 0.2475, 0.675, 0.7525, 0.6821, 0.7525, 0.6821, 0.2475, 0.6821, 0.2475, 0.6821, 0.7525, 0.675, 0.7525, 0.675, 0.2475, 0.675, 0.2475, 0.675, 0.7525, 0.6679, 0.7525, 0.6679, 0.2475, 0.4929, 0.675, 0.5, 0.6821, 0.5071, 0.675, 0.5, 0.6679, 0.5, 0.6821, 0.4929, 0.675, 0.5, 0.6679, 0.5071, 0.675])
me_cube_017.materials.append(mat_material_001)
me_cube_017.update()
me_cube_005 = bpy.data.meshes.new('Cube.005')
me_cube_005.from_pydata([(0.0, -1.5, -1.0), (0.0, -1.5, 1.0), (0.0, 1.5, -1.0), (0.0, 1.5, 1.0)], [], [(2, 3, 1, 0)])
_uv = me_cube_005.uv_layers.new(name='UVMap')
_uv.uv.foreach_set('vector', [0.375, 0.5, 0.625, 0.5, 0.625, 0.75, 0.375, 0.75])
me_cube_005.update()
me_cube_006 = bpy.data.meshes.new('Cube.006')
me_cube_006.from_pydata([(-0.5, -0.25, 0.0), (-0.5, -0.25, 2.0), (-0.5, 0.0, 0.0), (-0.5, 0.0, 2.0), (0.5, -0.25, 0.0), (0.5, -0.25, 2.0), (0.5, 0.0, 0.0), (0.5, 0.0, 2.0)], [], [(0, 1, 3, 2), (2, 3, 7, 6), (6, 7, 5, 4), (4, 5, 1, 0), (2, 6, 4, 0), (7, 3, 1, 5)])
_uv = me_cube_006.uv_layers.new(name='UVMap')
_uv.uv.foreach_set('vector', [0.375, 0.0, 0.625, 0.0, 0.625, 0.25, 0.375, 0.25, 0.375, 0.25, 0.625, 0.25, 0.625, 0.5, 0.375, 0.5, 0.375, 0.5, 0.625, 0.5, 0.625, 0.75, 0.375, 0.75, 0.375, 0.75, 0.625, 0.75, 0.625, 1.0, 0.375, 1.0, 0.125, 0.5, 0.375, 0.5, 0.375, 0.75, 0.125, 0.75, 0.625, 0.5, 0.875, 0.5, 0.875, 0.75, 0.625, 0.75])
me_cube_006.update()
me_cube_008 = bpy.data.meshes.new('Cube.008')
me_cube_008.from_pydata([(-0.5, -0.25, 0.0), (-0.5, -0.25, 2.0), (-0.5, 0.0, 0.0), (-0.5, 0.0, 2.0), (0.5, -0.25, 0.0), (0.5, -0.25, 2.0), (0.5, 0.0, 0.0), (0.5, 0.0, 2.0)], [], [(0, 1, 3, 2), (2, 3, 7, 6), (6, 7, 5, 4), (4, 5, 1, 0), (2, 6, 4, 0), (7, 3, 1, 5)])
_uv = me_cube_008.uv_layers.new(name='UVMap')
_uv.uv.foreach_set('vector', [0.375, 0.0, 0.625, 0.0, 0.625, 0.25, 0.375, 0.25, 0.375, 0.25, 0.625, 0.25, 0.625, 0.5, 0.375, 0.5, 0.375, 0.5, 0.625, 0.5, 0.625, 0.75, 0.375, 0.75, 0.375, 0.75, 0.625, 0.75, 0.625, 1.0, 0.375, 1.0, 0.125, 0.5, 0.375, 0.5, 0.375, 0.75, 0.125, 0.75, 0.625, 0.5, 0.875, 0.5, 0.875, 0.75, 0.625, 0.75])
me_cube_008.update()
me_cube_013 = bpy.data.meshes.new('Cube.013')
me_cube_013.from_pydata([(-0.5, -0.25, 0.0), (-0.5, -0.25, 2.0), (-0.5, 0.0, 0.0), (-0.5, 0.0, 2.0), (0.5, -0.25, 0.0), (0.5, -0.25, 2.0), (0.5, 0.0, 0.0), (0.5, 0.0, 2.0)], [], [(0, 1, 3, 2), (2, 3, 7, 6), (6, 7, 5, 4), (4, 5, 1, 0), (2, 6, 4, 0), (7, 3, 1, 5)])
_uv = me_cube_013.uv_layers.new(name='UVMap')
_uv.uv.foreach_set('vector', [0.375, 0.0, 0.625, 0.0, 0.625, 0.25, 0.375, 0.25, 0.375, 0.25, 0.625, 0.25, 0.625, 0.5, 0.375, 0.5, 0.375, 0.5, 0.625, 0.5, 0.625, 0.75, 0.375, 0.75, 0.375, 0.75, 0.625, 0.75, 0.625, 1.0, 0.375, 1.0, 0.125, 0.5, 0.375, 0.5, 0.375, 0.75, 0.125, 0.75, 0.625, 0.5, 0.875, 0.5, 0.875, 0.75, 0.625, 0.75])
me_cube_013.update()
me_cube_014 = bpy.data.meshes.new('Cube.014')
me_cube_014.from_pydata([(-0.5, -0.25, 0.0), (-0.5, -0.25, 2.0), (-0.5, 0.0, 0.0), (-0.5, 0.0, 2.0), (0.5, -0.25, 0.0), (0.5, -0.25, 2.0), (0.5, 0.0, 0.0), (0.5, 0.0, 2.0)], [], [(0, 1, 3, 2), (2, 3, 7, 6), (6, 7, 5, 4), (4, 5, 1, 0), (2, 6, 4, 0), (7, 3, 1, 5)])
_uv = me_cube_014.uv_layers.new(name='UVMap')
_uv.uv.foreach_set('vector', [0.375, 0.0, 0.625, 0.0, 0.625, 0.25, 0.375, 0.25, 0.375, 0.25, 0.625, 0.25, 0.625, 0.5, 0.375, 0.5, 0.375, 0.5, 0.625, 0.5, 0.625, 0.75, 0.375, 0.75, 0.375, 0.75, 0.625, 0.75, 0.625, 1.0, 0.375, 1.0, 0.125, 0.5, 0.375, 0.5, 0.375, 0.75, 0.125, 0.75, 0.625, 0.5, 0.875, 0.5, 0.875, 0.75, 0.625, 0.75])
me_cube_014.update()
me_cube_015 = bpy.data.meshes.new('Cube.015')
me_cube_015.from_pydata([(-0.5, -0.25, 0.0), (-0.5, -0.25, 2.0), (-0.5, 0.0, 0.0), (-0.5, 0.0, 2.0), (0.5, -0.25, 0.0), (0.5, -0.25, 2.0), (0.5, 0.0, 0.0), (0.5, 0.0, 2.0)], [], [(0, 1, 3, 2), (2, 3, 7, 6), (6, 7, 5, 4), (4, 5, 1, 0), (2, 6, 4, 0), (7, 3, 1, 5)])
_uv = me_cube_015.uv_layers.new(name='UVMap')
_uv.uv.foreach_set('vector', [0.375, 0.0, 0.625, 0.0, 0.625, 0.25, 0.375, 0.25, 0.375, 0.25, 0.625, 0.25, 0.625, 0.5, 0.375, 0.5, 0.375, 0.5, 0.625, 0.5, 0.625, 0.75, 0.375, 0.75, 0.375, 0.75, 0.625, 0.75, 0.625, 1.0, 0.375, 1.0, 0.125, 0.5, 0.375, 0.5, 0.375, 0.75, 0.125, 0.75, 0.625, 0.5, 0.875, 0.5, 0.875, 0.75, 0.625, 0.75])
me_cube_015.update()
me_cube_016 = bpy.data.meshes.new('Cube.016')
me_cube_016.from_pydata([(-0.5, -0.25, 0.0), (-0.5, -0.25, 2.0), (-0.5, 0.0, 0.0), (-0.5, 0.0, 2.0), (0.5, -0.25, 0.0), (0.5, -0.25, 2.0), (0.5, 0.0, 0.0), (0.5, 0.0, 2.0)], [], [(0, 1, 3, 2), (2, 3, 7, 6), (6, 7, 5, 4), (4, 5, 1, 0), (2, 6, 4, 0), (7, 3, 1, 5)])
_uv = me_cube_016.uv_layers.new(name='UVMap')
_uv.uv.foreach_set('vector', [0.375, 0.0, 0.625, 0.0, 0.625, 0.25, 0.375, 0.25, 0.375, 0.25, 0.625, 0.25, 0.625, 0.5, 0.375, 0.5, 0.375, 0.5, 0.625, 0.5, 0.625, 0.75, 0.375, 0.75, 0.375, 0.75, 0.625, 0.75, 0.625, 1.0, 0.375, 1.0, 0.125, 0.5, 0.375, 0.5, 0.375, 0.75, 0.125, 0.75, 0.625, 0.5, 0.875, 0.5, 0.875, 0.75, 0.625, 0.75])
me_cube_016.update()
me_cube_018 = bpy.data.meshes.new('Cube.018')
me_cube_018.from_pydata([(0.0, -1.5, -1.0), (0.0, -1.5, 1.0), (0.0, 1.5, -1.0), (0.0, 1.5, 1.0)], [], [(2, 3, 1, 0)])
_uv = me_cube_018.uv_layers.new(name='UVMap')
_uv.uv.foreach_set('vector', [0.375, 0.5, 0.625, 0.5, 0.625, 0.75, 0.375, 0.75])
me_cube_018.update()

# ---- objects
ob_cells = bpy.data.objects.new('Cells', me_cube)
ob_corridor = bpy.data.objects.new('Corridor', me_plane_001)
ob_point = bpy.data.objects.new('Point', light_point)
ob_iron_bars_001 = bpy.data.objects.new('Iron Bars.001', me_cube_001)
ob_iron_bars_002 = bpy.data.objects.new('Iron Bars.002', me_cube_002)
ob_iron_bars_003 = bpy.data.objects.new('Iron Bars.003', me_cube_007)
ob_iron_bars_004 = bpy.data.objects.new('Iron Bars.004', me_cube_009)
ob_iron_bars_005 = bpy.data.objects.new('Iron Bars.005', me_cube_010)
ob_iron_bars_006 = bpy.data.objects.new('Iron Bars.006', me_cube_011)
ob_iron_bars_007 = bpy.data.objects.new('Iron Bars.007', me_cube_012)
ob_iron_bars_008 = bpy.data.objects.new('Iron Bars.008', me_cube_017)
ob_plane_001 = bpy.data.objects.new('Plane.001', me_cube_005)
ob_cube = bpy.data.objects.new('Cube', me_cube_006)
ob_cube_001 = bpy.data.objects.new('Cube.001', me_cube_008)
ob_cube_002 = bpy.data.objects.new('Cube.002', me_cube_013)
ob_cube_003 = bpy.data.objects.new('Cube.003', me_cube_014)
ob_cube_004 = bpy.data.objects.new('Cube.004', me_cube_015)
ob_cube_005 = bpy.data.objects.new('Cube.005', me_cube_016)
ob_plane_002 = bpy.data.objects.new('Plane.002', me_cube_018)
ob_object__crate_0 = bpy.data.objects.new('Object: crate 0', None)
ob_object__crate_1 = bpy.data.objects.new('Object: crate 1', None)
ob_object__crate_2 = bpy.data.objects.new('Object: crate 2', None)
ob_object__torch_0 = bpy.data.objects.new('Object: torch 0', None)
ob_object__torch_0_001 = bpy.data.objects.new('Object: torch 0.001', None)
ob_object__torch_0_002 = bpy.data.objects.new('Object: torch 0.002', None)
ob_object__torch_0_003 = bpy.data.objects.new('Object: torch 0.003', None)
ob_object__torch_0_004 = bpy.data.objects.new('Object: torch 0.004', None)
ob_object__torch_0_005 = bpy.data.objects.new('Object: torch 0.005', None)
ob_object__torch_0_006 = bpy.data.objects.new('Object: torch 0.006', None)
ob_object__prison_gate_activatable0_0 = bpy.data.objects.new('Object: prison_gate:activatable0 0', None)
ob_object__lever_activatable0_0 = bpy.data.objects.new('Object: lever:activatable0 0', None)

# ---- transforms, parenting, visibility, modifiers, constraints
ob_cells.location = (1.0, 1.0, 1.0)
ob_corridor.location = (0.0, 0.0, 0.0)
ob_point.location = (4.181, 0.8721, 4.504)
ob_iron_bars_001.location = (11.5, 6.0, 0.0)
ob_iron_bars_002.location = (1.5, 4.25, 0.0)
ob_iron_bars_002.rotation_euler = (0.0, -0.0, -1.571)
ob_iron_bars_003.location = (5.5, 4.25, 0.0)
ob_iron_bars_003.rotation_euler = (0.0, -0.0, -1.571)
ob_iron_bars_004.location = (9.5, 7.75, 0.0)
ob_iron_bars_004.rotation_euler = (0.0, -0.0, -1.571)
ob_iron_bars_005.location = (1.5, 7.75, 0.0)
ob_iron_bars_005.rotation_euler = (0.0, -0.0, -1.571)
ob_iron_bars_006.location = (-6.5, 7.75, 0.0)
ob_iron_bars_006.rotation_euler = (0.0, -0.0, -1.571)
ob_iron_bars_007.location = (-6.5, 4.25, 0.0)
ob_iron_bars_007.rotation_euler = (0.0, -0.0, -1.571)
ob_iron_bars_008.location = (-13.0, 11.5, 0.0)
ob_iron_bars_008.rotation_euler = (0.0, -0.0, -3.142)
ob_plane_001.location = (11.5, 6.0, 1.0)
ob_plane_001.rotation_euler = (0.0, -0.0, 3.142)
ob_cube.location = (1.5, 4.5, 0.0)
ob_cube_001.location = (5.5, 4.5, 0.0)
ob_cube_002.location = (9.5, 7.5, 0.0)
ob_cube_002.rotation_euler = (0.0, -0.0, -3.142)
ob_cube_003.location = (1.5, 7.5, 0.0)
ob_cube_003.rotation_euler = (0.0, -0.0, -3.142)
ob_cube_004.location = (-6.5, 7.5, 0.0)
ob_cube_004.rotation_euler = (0.0, -0.0, -3.142)
ob_cube_005.location = (-6.5, 4.5, 0.0)
ob_plane_002.location = (-13.0, 11.5, 1.0)
ob_plane_002.rotation_euler = (0.0, -0.0, 2.384e-07)
ob_object__crate_0.location = (1.5, 0.5, 0.5)
ob_object__crate_0.rotation_euler = (0.0, -0.0, -0.0448)
ob_object__crate_1.location = (2.5, 0.5, 0.5)
ob_object__crate_1.rotation_euler = (0.0, -0.0, 0.08884)
ob_object__crate_2.location = (2.365, 0.5558, 1.5)
ob_object__crate_2.rotation_euler = (0.0, -0.0, 0.03839)
ob_object__torch_0.location = (-0.5, 7.5, 2.0)
ob_object__torch_0.empty_display_type = 'ARROWS'
ob_object__torch_0_001.location = (7.5, 7.5, 2.0)
ob_object__torch_0_001.empty_display_type = 'ARROWS'
ob_object__torch_0_002.location = (16.0, 8.5, 2.0)
ob_object__torch_0_002.rotation_euler = (0.0, -0.0, -1.571)
ob_object__torch_0_002.empty_display_type = 'ARROWS'
ob_object__torch_0_003.location = (16.0, 3.5, 2.0)
ob_object__torch_0_003.rotation_euler = (0.0, -0.0, -1.571)
ob_object__torch_0_003.empty_display_type = 'ARROWS'
ob_object__torch_0_004.location = (-12.0, 8.5, 2.0)
ob_object__torch_0_004.rotation_euler = (0.0, -0.0, -4.712)
ob_object__torch_0_004.empty_display_type = 'ARROWS'
ob_object__torch_0_005.location = (-12.0, 3.5, 2.0)
ob_object__torch_0_005.rotation_euler = (0.0, -0.0, -4.712)
ob_object__torch_0_005.empty_display_type = 'ARROWS'
ob_object__torch_0_006.location = (-20.0, 15.0, 2.0)
ob_object__torch_0_006.rotation_euler = (0.0, -0.0, -7.854)
ob_object__torch_0_006.empty_display_type = 'ARROWS'
ob_object__prison_gate_activatable0_0.location = (-8.5, 6.0, 0.0)
ob_object__prison_gate_activatable0_0.rotation_euler = (0.0, -0.0, 1.571)
ob_object__prison_gate_activatable0_0.empty_display_type = 'ARROWS'
ob_object__lever_activatable0_0.location = (-7.5, 7.5, 1.5)
ob_object__lever_activatable0_0.empty_display_type = 'ARROWS'

# ---- collection membership
col_collection.objects.link(ob_cells)
col_collection.objects.link(ob_corridor)
col_collection.objects.link(ob_point)
col_visual.objects.link(ob_iron_bars_001)
col_visual.objects.link(ob_iron_bars_002)
col_visual.objects.link(ob_iron_bars_003)
col_visual.objects.link(ob_iron_bars_004)
col_visual.objects.link(ob_iron_bars_005)
col_visual.objects.link(ob_iron_bars_006)
col_visual.objects.link(ob_iron_bars_007)
col_visual.objects.link(ob_iron_bars_008)
col_collider.objects.link(ob_plane_001)
col_collider.objects.link(ob_cube)
col_collider.objects.link(ob_cube_001)
col_collider.objects.link(ob_cube_002)
col_collider.objects.link(ob_cube_003)
col_collider.objects.link(ob_cube_004)
col_collider.objects.link(ob_cube_005)
col_collider.objects.link(ob_plane_002)
col_nodes.objects.link(ob_object__crate_0)
col_nodes.objects.link(ob_object__crate_1)
col_nodes.objects.link(ob_object__crate_2)
col_nodes.objects.link(ob_object__torch_0)
col_nodes.objects.link(ob_object__torch_0_001)
col_nodes.objects.link(ob_object__torch_0_002)
col_nodes.objects.link(ob_object__torch_0_003)
col_nodes.objects.link(ob_object__torch_0_004)
col_nodes.objects.link(ob_object__torch_0_005)
col_nodes.objects.link(ob_object__torch_0_006)
col_nodes.objects.link(ob_object__prison_gate_activatable0_0)
col_nodes.objects.link(ob_object__lever_activatable0_0)

# ---- scene / render settings (as saved in the file)
scene.frame_start = 1; scene.frame_end = 24; scene.frame_set(0)
scene.render.engine = 'BLENDER_EEVEE_NEXT'
scene.cycles.sampling_pattern = 'TABULATED_SOBOL'
scene.view_settings.view_transform = 'Filmic'
bpy.context.view_layer.update()

# ---- added for rendering (the .blend has no active camera): camera
cam_auto = bpy.data.cameras.new('AutoCamera')
cam_auto.lens = 50.0
cam_auto.sensor_width = 36.0
cam_auto.clip_end = 1000.0
ob_auto_camera = bpy.data.objects.new('AutoCamera', cam_auto)
scene.collection.objects.link(ob_auto_camera)
ob_auto_camera.location = (41.734, -51.8808, 47.3272)
ob_auto_camera.rotation_euler = (1.09748, -7.21219e-08, 0.694738)
scene.camera = ob_auto_camera
bpy.context.view_layer.update()
